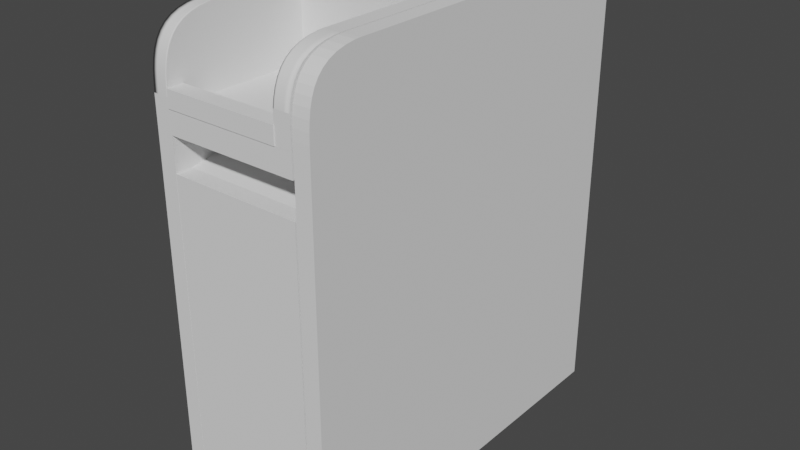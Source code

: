 # Source: speaker-split.blend  (saved by Blender 4.1.24; exported with 4.5.12 LTS)
import bpy
from mathutils import Matrix  # noqa: F401  (used for matrix-valued properties, if any)

bpy.ops.wm.read_factory_settings(use_empty=True)
scene = bpy.context.scene
scene.name = 'Scene'

# ---- world
world_world = bpy.data.worlds.new('World'); scene.world = world_world
world_world.use_nodes = True; world_world.node_tree.nodes.clear()
_N = world_world.node_tree.nodes; _L = world_world.node_tree.links
n0 = _N.new('ShaderNodeOutputWorld'); n0.name = 'World Output'; n0.location = (300, 300)
n1 = _N.new('ShaderNodeBackground'); n1.name = 'Background'; n1.location = (10, 300)
n1.inputs[0].default_value = (0.05088, 0.05088, 0.05088, 1.0)
_L.new(n1.outputs[0], n0.inputs[0])
n0.is_active_output = True
world_world.color = (0.05088, 0.05088, 0.05088)
world_world.use_sun_shadow = False
world_world.sun_shadow_jitter_overblur = 0.0

# ---- meshes
me_plane = bpy.data.meshes.new('Plane')
me_plane.from_pydata([(0.2589, -0.2724, -0.877), (0.2589, 0.2724, -0.877), (0.2589, -0.2724, -0.75), (0.2589, 0.2724, -0.75), (-0.3567, 0.2724, -0.877), (-0.3567, 0.2724, -0.75), (-0.4433, 0.2062, -0.7661), (-0.4409, 0.2209, -0.7661), (-0.4371, 0.2333, -0.7661), (-0.4318, 0.2437, -0.7661), (-0.4251, 0.2522, -0.7661), (-0.4171, 0.259, -0.7661), (-0.4079, 0.2643, -0.7661), (-0.3974, 0.2681, -0.7661), (-0.3858, 0.2708, -0.7661), (-0.4433, 0.2062, -0.8366), (-0.4409, 0.2209, -0.8366), (-0.4371, 0.2333, -0.8366), (-0.4318, 0.2437, -0.8366), (-0.4251, 0.2522, -0.8366), (-0.4171, 0.259, -0.8366), (-0.4079, 0.2643, -0.8366), (-0.3974, 0.2681, -0.8366), (-0.3858, 0.2708, -0.8366), (-0.4433, -0.2048, -0.7661), (-0.4409, -0.2195, -0.7661), (-0.4371, -0.2319, -0.7661), (-0.4318, -0.2423, -0.7661), (-0.4251, -0.2508, -0.7661), (-0.4171, -0.2576, -0.7661), (-0.4079, -0.2629, -0.7661), (-0.3974, -0.2668, -0.7661), (-0.3858, -0.2695, -0.7661), (-0.3731, -0.2712, -0.7661), (-0.3594, -0.272, -0.7661), (-0.4433, -0.2048, -0.8366), (-0.4409, -0.2195, -0.8366), (-0.4371, -0.2319, -0.8366), (-0.4318, -0.2423, -0.8366), (-0.4251, -0.2508, -0.8366), (-0.4171, -0.2576, -0.8366), (-0.4079, -0.2629, -0.8366), (-0.3974, -0.2668, -0.8366), (-0.3858, -0.2695, -0.8366), (-0.3731, -0.2712, -0.8366), (-0.3594, -0.272, -0.8366), (-0.3447, -0.2724, -0.877), (-0.3447, -0.2724, -0.75), (-0.4436, -0.198, -0.877), (-0.4436, -0.198, -0.8366), (-0.4436, 0.1993, -0.877), (-0.4436, -0.198, -0.7661), (-0.4436, -0.198, -0.75), (-0.4436, 0.1993, -0.8366), (-0.4436, 0.1993, -0.7661), (-0.4436, 0.1993, -0.75), (-0.3743, 0.2724, -0.877), (-0.3743, 0.2724, -0.8366), (-0.3743, 0.2724, -0.7661), (-0.3743, 0.2724, -0.75), (-0.3447, -0.2724, -0.7661), (-0.3447, -0.2724, -0.8366), (-0.4318, -0.2423, -0.75), (-0.4171, -0.2576, -0.75), (-0.4079, -0.2629, -0.75), (-0.4251, -0.2508, -0.75), (-0.3858, -0.2695, -0.75), (-0.3974, -0.2668, -0.75), (-0.3731, -0.2712, -0.75), (-0.3594, -0.272, -0.75), (-0.4433, -0.2048, -0.75), (-0.4433, 0.2062, -0.75), (-0.4409, -0.2195, -0.75), (-0.4409, 0.2209, -0.75), (-0.4371, -0.2319, -0.75), (-0.4371, 0.2333, -0.75), (-0.4318, 0.2437, -0.75), (-0.4171, 0.259, -0.75), (-0.4251, 0.2522, -0.75), (-0.3974, 0.2681, -0.75), (-0.3858, 0.2708, -0.75), (-0.4079, 0.2643, -0.75), (-0.4433, -0.2048, -0.877), (-0.4433, 0.2062, -0.877), (-0.4371, -0.2319, -0.877), (-0.4409, 0.2209, -0.877), (-0.4409, -0.2195, -0.877), (-0.4371, 0.2333, -0.877), (-0.4318, 0.2437, -0.877), (-0.4171, 0.259, -0.877), (-0.4251, 0.2522, -0.877), (-0.3974, 0.2681, -0.877), (-0.3858, 0.2708, -0.877), (-0.4079, 0.2643, -0.877), (-0.4318, -0.2423, -0.877), (-0.4171, -0.2576, -0.877), (-0.4079, -0.2629, -0.877), (-0.4251, -0.2508, -0.877), (-0.3858, -0.2695, -0.877), (-0.3974, -0.2668, -0.877), (-0.3731, -0.2712, -0.877), (-0.3594, -0.272, -0.877)], [], [(101, 4, 1, 0, 46), (47, 2, 3, 5, 69), (0, 1, 3, 2), (50, 48, 49, 51, 52, 55, 54, 53), (5, 4, 56, 57, 58, 59), (0, 2, 47, 60, 61, 46), (1, 4, 5, 3), (74, 62, 65, 63, 64, 67, 66, 68, 69, 5, 59, 80, 79, 81, 77, 78, 76, 75, 73, 71, 55, 52, 70, 72), (93, 91, 92, 56, 4, 101, 100, 98, 99, 96, 95, 97, 94, 84, 86, 82, 48, 50, 83, 85, 87, 88, 90, 89), (6, 54, 55, 71), (6, 15, 53, 54), (53, 15, 83, 50), (7, 6, 71, 73), (6, 7, 16, 15), (83, 15, 16, 85), (8, 7, 73, 75), (7, 8, 17, 16), (85, 16, 17, 87), (9, 8, 75, 76), (8, 9, 18, 17), (87, 17, 18, 88), (10, 9, 76, 78), (9, 10, 19, 18), (88, 18, 19, 90), (11, 10, 78, 77), (10, 11, 20, 19), (90, 19, 20, 89), (12, 11, 77, 81), (11, 12, 21, 20), (89, 20, 21, 93), (13, 12, 81, 79), (12, 13, 22, 21), (93, 21, 22, 91), (14, 13, 79, 80), (13, 14, 23, 22), (91, 22, 23, 92), (59, 58, 14, 80), (57, 23, 14, 58), (92, 23, 57, 56), (52, 51, 24, 70), (35, 24, 51, 49), (35, 49, 48, 82), (24, 25, 72, 70), (24, 35, 36, 25), (86, 36, 35, 82), (25, 26, 74, 72), (25, 36, 37, 26), (84, 37, 36, 86), (26, 27, 62, 74), (26, 37, 38, 27), (94, 38, 37, 84), (27, 28, 65, 62), (27, 38, 39, 28), (97, 39, 38, 94), (65, 28, 29, 63), (28, 39, 40, 29), (95, 40, 39, 97), (63, 29, 30, 64), (29, 40, 41, 30), (96, 41, 40, 95), (64, 30, 31, 67), (30, 41, 42, 31), (99, 42, 41, 96), (67, 31, 32, 66), (31, 42, 43, 32), (98, 43, 42, 99), (66, 32, 33, 68), (32, 43, 44, 33), (100, 44, 43, 98), (68, 33, 34, 69), (33, 44, 45, 34), (101, 45, 44, 100), (69, 34, 60, 47), (34, 45, 61, 60), (46, 61, 45, 101)])
me_plane.polygons.foreach_set('use_smooth', [0, 0, 0, 0, 0, 0, 0, 0, 0, 1, 1, 1, 1, 1, 1, 1, 1, 1, 1, 1, 1, 1, 1, 1, 1, 1, 1, 1, 1, 1, 1, 1, 1, 1, 1, 1, 1, 1, 1, 1, 1, 1, 1, 1, 1, 1, 1, 1, 1, 1, 1, 1, 1, 1, 1, 1, 1, 1, 1, 1, 1, 1, 1, 1, 1, 1, 1, 1, 1, 1, 1, 1, 1, 1, 1])
_uv = me_plane.uv_layers.new(name='UVMap')
_uv.uv.foreach_set('vector', [0.522, 0.004159, 0.522, 1.0, 1.0, 1.0, 1.0, 0.0, 0.5314, 0.003864, 0.5314, 0.0, 1.0, 0.0, 1.0, 1.0, 0.522, 1.0, 0.522, 0.004159, 1.0, 0.0, 1.0, 1.0, 1.0, 1.0, 1.0, 0.0, 0.0, 0.8659, 0.0, 0.1402, 0.0, 0.1402, 0.0, 0.1402, 0.0, 0.1402, 0.0, 0.8659, 0.0, 0.8659, 0.0, 0.8659, 0.522, 1.0, 0.522, 1.0, 0.4163, 1.0, 0.4163, 1.0, 0.4163, 1.0, 0.4163, 1.0, 1.0, 0.0, 1.0, 0.0, 0.5314, 0.0, 0.5314, 0.0, 0.5314, 0.0, 0.5314, 0.0, 1.0, 1.0, 0.522, 1.0, 0.522, 1.0, 1.0, 1.0, 0.03912, 0.07778, 0.07087, 0.0587, 0.1109, 0.04309, 0.1589, 0.03062, 0.2145, 0.02098, 0.2774, 0.01385, 0.3473, 0.008892, 0.4236, 0.005791, 0.522, 0.004159, 0.522, 1.0, 0.4163, 1.0, 0.3473, 0.9972, 0.2774, 0.9922, 0.2145, 0.9851, 0.1589, 0.9755, 0.1109, 0.963, 0.07087, 0.9474, 0.03912, 0.9283, 0.01602, 0.9054, 0.001906, 0.8784, 0.0, 0.8659, 0.0, 0.1402, 0.001906, 0.1277, 0.01602, 0.1007, 0.2145, 0.9851, 0.2774, 0.9922, 0.3473, 0.9972, 0.4163, 1.0, 0.522, 1.0, 0.5063, 0.004223, 0.4236, 0.005791, 0.3473, 0.008892, 0.2774, 0.01385, 0.2145, 0.02098, 0.1589, 0.03062, 0.1109, 0.04309, 0.07087, 0.0587, 0.03912, 0.07778, 0.01602, 0.1007, 0.001906, 0.1277, 0.0, 0.1402, 0.0, 0.8659, 0.001906, 0.8784, 0.01602, 0.9054, 0.03912, 0.9283, 0.07087, 0.9474, 0.1109, 0.963, 0.1589, 0.9755, 0.0, -4.508e-08, 0.0, -4.405e-08, 0.0, -4.405e-08, 0.0, -4.508e-08, 0.0, -4.508e-08, 0.0, -4.508e-08, 0.0, -4.405e-08, 0.0, -4.405e-08, 0.0, -4.405e-08, 0.0, -4.508e-08, 0.0, -4.508e-08, 0.0, -4.405e-08, 0.0, -4.746e-08, 0.0, -4.508e-08, 0.0, -4.508e-08, 0.0, -4.746e-08, 0.0, -4.508e-08, 0.0, -4.746e-08, 0.0, -4.746e-08, 0.0, -4.508e-08, 0.0, -4.508e-08, 0.0, -4.508e-08, 0.0, -4.746e-08, 0.0, -4.746e-08, 0.0, -4.966e-08, 0.0, -4.746e-08, 0.0, -4.746e-08, 0.0, -4.966e-08, 0.0, -4.746e-08, 0.0, -4.966e-08, 0.0, -4.966e-08, 0.0, -4.746e-08, 0.0, -4.746e-08, 0.0, -4.746e-08, 0.0, -4.966e-08, 0.0, -4.966e-08, 0.0, -5.166e-08, 0.0, -4.966e-08, 0.0, -4.966e-08, 0.0, -5.166e-08, 0.0, -4.966e-08, 0.0, -5.166e-08, 0.0, -5.166e-08, 0.0, -4.966e-08, 0.0, -4.966e-08, 0.0, -4.966e-08, 0.0, -5.166e-08, 0.0, -5.166e-08, 0.0, -5.346e-08, 0.0, -5.166e-08, 0.0, -5.166e-08, 0.0, -5.346e-08, 0.0, -5.166e-08, 0.0, -5.346e-08, 0.0, -5.346e-08, 0.0, -5.166e-08, 0.0, -5.166e-08, 0.0, -5.166e-08, 0.0, -5.346e-08, 0.0, -5.346e-08, 0.0, -5.504e-08, 0.0, -5.346e-08, 0.0, -5.346e-08, 0.0, -5.504e-08, 0.0, -5.346e-08, 0.0, -5.504e-08, 0.0, -5.504e-08, 0.0, -5.346e-08, 0.0, -5.346e-08, 0.0, -5.346e-08, 0.0, -5.504e-08, 0.0, -5.504e-08, 0.0, -5.64e-08, 0.0, -5.504e-08, 0.0, -5.504e-08, 0.0, -5.64e-08, 0.0, -5.504e-08, 0.0, -5.64e-08, 0.0, -5.64e-08, 0.0, -5.504e-08, 0.0, -5.504e-08, 0.0, -5.504e-08, 0.0, -5.64e-08, 0.0, -5.64e-08, 0.0, -5.753e-08, 0.0, -5.64e-08, 0.0, -5.64e-08, 0.0, -5.753e-08, 0.0, -5.64e-08, 0.0, -5.753e-08, 0.0, -5.753e-08, 0.0, -5.64e-08, 0.0, -5.64e-08, 0.0, -5.64e-08, 0.0, -5.753e-08, 0.0, -5.753e-08, 0.0, -5.843e-08, 0.0, -5.753e-08, 0.0, -5.753e-08, 0.0, -5.843e-08, 0.0, -5.753e-08, 0.0, -5.843e-08, 0.0, -5.843e-08, 0.0, -5.753e-08, 0.0, -5.753e-08, 0.0, -5.753e-08, 0.0, -5.843e-08, 0.0, -5.843e-08, 0.0, -5.901e-08, 0.0, -5.901e-08, 0.0, -5.843e-08, 0.0, -5.843e-08, 0.0, -5.901e-08, 0.0, -5.843e-08, 0.0, -5.843e-08, 0.0, -5.901e-08, 0.0, -5.843e-08, 0.0, -5.843e-08, 0.0, -5.901e-08, 0.0, -5.901e-08, 0.0, -4.405e-08, 0.0, -4.405e-08, 0.0, -4.508e-08, 0.0, -4.508e-08, 0.0, -4.508e-08, 0.0, -4.508e-08, 0.0, -4.405e-08, 0.0, -4.405e-08, 0.0, -4.508e-08, 0.0, -4.405e-08, 0.0, -4.405e-08, 0.0, -4.508e-08, 0.0, -4.508e-08, 0.0, -4.746e-08, 0.0, -4.746e-08, 0.0, -4.508e-08, 0.0, -4.508e-08, 0.0, -4.508e-08, 0.0, -4.746e-08, 0.0, -4.746e-08, 0.0, -4.746e-08, 0.0, -4.746e-08, 0.0, -4.508e-08, 0.0, -4.508e-08, 0.0, -4.746e-08, 0.0, -4.966e-08, 0.0, -4.966e-08, 0.0, -4.746e-08, 0.0, -4.746e-08, 0.0, -4.746e-08, 0.0, -4.966e-08, 0.0, -4.966e-08, 0.0, -4.966e-08, 0.0, -4.966e-08, 0.0, -4.746e-08, 0.0, -4.746e-08, 0.0, -4.966e-08, 0.0, -5.166e-08, 0.0, -5.166e-08, 0.0, -4.966e-08, 0.0, -4.966e-08, 0.0, -4.966e-08, 0.0, -5.166e-08, 0.0, -5.166e-08, 0.0, -5.166e-08, 0.0, -5.166e-08, 0.0, -4.966e-08, 0.0, -4.966e-08, 0.0, -5.166e-08, 0.0, -5.346e-08, 0.0, -5.346e-08, 0.0, -5.166e-08, 0.0, -5.166e-08, 0.0, -5.166e-08, 0.0, -5.346e-08, 0.0, -5.346e-08, 0.0, -5.346e-08, 0.0, -5.346e-08, 0.0, -5.166e-08, 0.0, -5.166e-08, 0.0, -5.346e-08, 0.0, -5.346e-08, 0.0, -5.504e-08, 0.0, -5.504e-08, 0.0, -5.346e-08, 0.0, -5.346e-08, 0.0, -5.504e-08, 0.0, -5.504e-08, 0.0, -5.504e-08, 0.0, -5.504e-08, 0.0, -5.346e-08, 0.0, -5.346e-08, 0.0, -5.504e-08, 0.0, -5.504e-08, 0.0, -5.64e-08, 0.0, -5.64e-08, 0.0, -5.504e-08, 0.0, -5.504e-08, 0.0, -5.64e-08, 0.0, -5.64e-08, 0.0, -5.64e-08, 0.0, -5.64e-08, 0.0, -5.504e-08, 0.0, -5.504e-08, 0.0, -5.64e-08, 0.0, -5.64e-08, 0.0, -5.753e-08, 0.0, -5.753e-08, 0.0, -5.64e-08, 0.0, -5.64e-08, 0.0, -5.753e-08, 0.0, -5.753e-08, 0.0, -5.753e-08, 0.0, -5.753e-08, 0.0, -5.64e-08, 0.0, -5.64e-08, 0.0, -5.753e-08, 0.0, -5.753e-08, 0.0, -5.843e-08, 0.0, -5.843e-08, 0.0, -5.753e-08, 0.0, -5.753e-08, 0.0, -5.843e-08, 0.0, -5.843e-08, 0.0, -5.843e-08, 0.0, -5.843e-08, 0.0, -5.753e-08, 0.0, -5.753e-08, 0.0, -5.843e-08, 0.0, -5.843e-08, 0.0, -5.908e-08, 0.0, -5.908e-08, 0.0, -5.843e-08, 0.0, -5.843e-08, 0.0, -5.908e-08, 0.0, -5.908e-08, 0.0, -5.908e-08, 0.0, -5.908e-08, 0.0, -5.843e-08, 0.0, -5.843e-08, 0.0, -5.908e-08, 0.0, -5.908e-08, 0.0, -5.947e-08, 0.0, -5.947e-08, 0.0, -5.908e-08, 0.0, -5.908e-08, 0.0, -5.947e-08, 0.0, -5.947e-08, 0.0, -5.947e-08, 0.0, -5.947e-08, 0.0, -5.908e-08, 0.0, -5.908e-08, 0.0, -5.947e-08, 0.0, -5.947e-08, 0.0, -5.96e-08, 0.0, -5.96e-08, 0.0, -5.947e-08, 0.0, -5.947e-08, 0.0, -5.96e-08, 0.0, -5.96e-08, 0.0, -5.96e-08, 0.0, -5.96e-08, 0.0, -5.947e-08, 0.0, -5.949e-08])
me_plane.materials.append(None)
me_plane.update()
me_cube_002 = bpy.data.meshes.new('Cube.002')
me_cube_002.from_pydata([(-0.06805, -0.03771, -0.07405), (-0.06805, 0.08929, -0.07405), (0.06814, -0.03771, -0.07405), (0.06814, 0.08929, -0.07405), (-0.06805, -1.244, 0.173), (0.06814, -1.244, 0.173), (0.06814, -1.244, 0.1877), (-0.06805, -1.244, 0.1877), (-0.06805, -0.03771, 0.163), (-0.06805, 0.08929, 0.163), (0.06814, -0.03771, 0.163), (0.06814, 0.08929, 0.163), (0.06814, 0.08929, 0.1484), (0.06814, -0.03771, 0.1484), (-0.06805, 0.08929, 0.1484), (-0.06805, -0.03771, 0.1484), (-0.06805, -0.03771, 0.1924), (-0.06805, 0.08929, 0.1924), (0.06814, -0.03771, 0.1924), (0.06814, 0.08929, 0.1924), (-0.06805, -0.03771, 0.2071), (-0.06805, 0.08929, 0.2071), (0.06814, -0.03771, 0.2071), (0.06814, 0.08929, 0.2071), (-0.06805, -1.244, 0.2171), (0.06814, -1.244, 0.2171), (-0.06805, -1.244, 0.2318), (0.06814, -1.244, 0.2318), (0.06814, -0.3597, 0.1696), (-0.06805, -0.3597, 0.1696), (0.06814, -0.3597, 0.1549), (-0.06805, -0.3597, 0.1549), (0.06814, -0.4187, 0.2149), (-0.06805, -0.4187, 0.2149), (-0.06805, -0.4187, 0.2002), (0.06814, -0.4187, 0.2002), (0.06814, -1.265, 0.2174)], [], [(29, 28, 6, 7), (1, 0, 2, 3), (30, 31, 4, 5), (31, 29, 7, 4), (15, 14, 9, 8), (10, 8, 16, 18), (14, 12, 11, 9), (5, 4, 7, 6), (1, 3, 12, 14), (28, 30, 5, 6), (12, 13, 10, 11), (3, 2, 13, 12), (0, 1, 14, 15), (2, 0, 15, 13), (33, 32, 27, 26), (8, 9, 17, 16), (9, 11, 19, 17), (11, 10, 18, 19), (21, 23, 22, 20), (16, 17, 21, 20), (19, 18, 22, 23), (17, 19, 23, 21), (25, 24, 26, 27), (35, 34, 24, 25), (32, 35, 25, 27), (34, 33, 26, 24), (10, 13, 30, 28), (15, 8, 29, 31), (13, 15, 31, 30), (8, 10, 28, 29), (16, 20, 33, 34), (22, 18, 35, 32), (18, 16, 34, 35), (20, 22, 32, 33), (25, 36, 27)])
_uv = me_cube_002.uv_layers.new(name='UVMap')
_uv.uv.foreach_set('vector', [0.125, 0.75, 0.375, 0.75, 0.375, 0.75, 0.125, 0.75, 0.125, 0.5, 0.125, 0.75, 0.375, 0.75, 0.375, 0.5, 0.375, 0.75, 0.125, 0.75, 0.125, 0.75, 0.375, 0.75, 0.125, 0.75, 0.125, 0.75, 0.125, 0.75, 0.125, 0.75, 0.125, 0.75, 0.125, 0.5, 0.125, 0.5, 0.125, 0.75, 0.375, 0.75, 0.125, 0.75, 0.125, 0.75, 0.375, 0.75, 0.125, 0.5, 0.375, 0.5, 0.375, 0.5, 0.125, 0.5, 0.375, 0.75, 0.125, 0.75, 0.125, 0.75, 0.375, 0.75, 0.125, 0.5, 0.375, 0.5, 0.375, 0.5, 0.125, 0.5, 0.375, 0.75, 0.375, 0.75, 0.375, 0.75, 0.375, 0.75, 0.375, 0.5, 0.375, 0.75, 0.375, 0.75, 0.375, 0.5, 0.375, 0.5, 0.375, 0.75, 0.375, 0.75, 0.375, 0.5, 0.125, 0.75, 0.125, 0.5, 0.125, 0.5, 0.125, 0.75, 0.375, 0.75, 0.125, 0.75, 0.125, 0.75, 0.375, 0.75, 0.125, 0.75, 0.375, 0.75, 0.375, 0.75, 0.125, 0.75, 0.125, 0.75, 0.125, 0.5, 0.125, 0.5, 0.125, 0.75, 0.125, 0.5, 0.375, 0.5, 0.375, 0.5, 0.125, 0.5, 0.375, 0.5, 0.375, 0.75, 0.375, 0.75, 0.375, 0.5, 0.125, 0.5, 0.375, 0.5, 0.375, 0.75, 0.125, 0.75, 0.125, 0.75, 0.125, 0.5, 0.125, 0.5, 0.125, 0.75, 0.375, 0.5, 0.375, 0.75, 0.375, 0.75, 0.375, 0.5, 0.125, 0.5, 0.375, 0.5, 0.375, 0.5, 0.125, 0.5, 0.375, 0.75, 0.125, 0.75, 0.125, 0.75, 0.375, 0.75, 0.375, 0.75, 0.125, 0.75, 0.125, 0.75, 0.375, 0.75, 0.375, 0.75, 0.375, 0.75, 0.375, 0.75, 0.375, 0.75, 0.125, 0.75, 0.125, 0.75, 0.125, 0.75, 0.125, 0.75, 0.375, 0.75, 0.375, 0.75, 0.375, 0.75, 0.375, 0.75, 0.125, 0.75, 0.125, 0.75, 0.125, 0.75, 0.125, 0.75, 0.375, 0.75, 0.125, 0.75, 0.125, 0.75, 0.375, 0.75, 0.125, 0.75, 0.375, 0.75, 0.375, 0.75, 0.125, 0.75, 0.125, 0.75, 0.125, 0.75, 0.125, 0.75, 0.125, 0.75, 0.375, 0.75, 0.375, 0.75, 0.375, 0.75, 0.375, 0.75, 0.375, 0.75, 0.125, 0.75, 0.125, 0.75, 0.375, 0.75, 0.125, 0.75, 0.375, 0.75, 0.375, 0.75, 0.125, 0.75, 0.375, 0.75, 0.0, 0.0, 0.375, 0.75])
me_cube_002.update()
me_cube_003 = bpy.data.meshes.new('Cube.003')
me_cube_003.from_pydata([(-0.06805, 0.0635, 0.2502), (0.06814, 0.0635, 0.2502), (-0.06805, 0.0, 0.2502), (0.06814, 0.0, 0.2502), (-0.06805, 0.0635, 0.2355), (0.06814, 0.0635, 0.2355), (0.06814, 0.0, 0.2355), (-0.06805, 0.0, 0.2355), (-0.06805, 1.143, 0.2502), (0.06814, 1.143, 0.2502), (-0.06805, 1.143, 0.2361), (0.06814, 1.143, 0.2361), (-0.06805, 1.016, 0.2161), (0.06814, 1.016, 0.2161), (0.06814, 1.016, 0.2502), (-0.06805, 1.016, 0.2502), (-0.06805, 1.524, 0.2502), (0.06814, 1.524, 0.2502), (-0.06805, 1.524, 0.2304), (0.06814, 1.524, 0.2304), (-0.06805, 1.397, 0.2502), (-0.06805, 1.397, 0.2304), (0.06814, 1.397, 0.2304), (0.06814, 1.397, 0.2502), (-0.06805, 1.27, 0.2361), (0.06814, 1.27, 0.2502), (-0.06805, 1.27, 0.2502), (0.06814, 1.27, 0.2361), (-0.06805, -0.0635, 0.2502), (0.06814, -0.0635, 0.2502), (-0.06805, -0.0635, 0.2355), (0.06814, -0.0635, 0.2355), (-0.06805, -1.143, 0.2502), (0.06814, -1.143, 0.2502), (-0.06805, -1.143, 0.2361), (0.06814, -1.143, 0.2361), (-0.06805, -1.016, 0.2161), (0.06814, -1.016, 0.2161), (0.06814, -1.016, 0.2502), (-0.06805, -1.016, 0.2502), (-0.06805, -1.524, 0.2502), (0.06814, -1.524, 0.2502), (-0.06805, -1.524, 0.2304), (0.06814, -1.524, 0.2304), (-0.06805, -1.397, 0.2502), (-0.06805, -1.397, 0.2304), (0.06814, -1.397, 0.2304), (0.06814, -1.397, 0.2502), (-0.06805, -1.27, 0.2361), (0.06814, -1.27, 0.2502), (-0.06805, -1.27, 0.2502), (0.06814, -1.27, 0.2361), (0.06814, 1.016, 0.236), (-0.06805, 1.016, 0.236), (0.06814, -1.016, 0.236), (-0.06805, -1.016, 0.236), (0.06814, 1.016, 0.2213), (-0.06805, 1.063, 0.2234), (0.06816, 0.7605, 0.2213), (-0.06805, 0.6663, 0.2232), (0.06814, 1.049, 0.2213), (0.06814, 1.524, 0.2361), (0.06814, 1.397, 0.2361)], [], [(7, 2, 0, 4), (1, 0, 2, 3), (60, 57, 10, 11), (1, 3, 6, 5), (21, 20, 16, 18), (15, 14, 9, 8), (53, 15, 8, 10), (56, 13, 60), (58, 13, 56), (4, 0, 15, 53), (0, 1, 14, 15), (58, 59, 12, 13), (17, 61, 19, 18, 16), (23, 62, 61, 17), (20, 23, 17, 16), (22, 21, 18, 19), (27, 24, 21, 22), (26, 25, 23, 20), (27, 22, 62), (24, 26, 20, 21), (10, 8, 26, 24), (9, 11, 27, 25), (8, 9, 25, 26), (11, 10, 24, 27), (7, 30, 28, 2), (29, 3, 2, 28), (29, 31, 6, 3), (45, 42, 40, 44), (37, 31, 54, 35), (31, 37, 36, 30), (41, 40, 42, 43), (47, 41, 43, 46), (44, 40, 41, 47), (46, 43, 42, 45), (51, 46, 45, 48), (50, 44, 47, 49), (49, 47, 46, 51), (48, 45, 44, 50), (34, 48, 50, 32), (33, 49, 51, 35), (32, 50, 49, 33), (35, 51, 48, 34), (14, 52, 11, 9), (1, 5, 52, 14), (12, 53, 10, 57), (12, 59, 4, 53), (28, 39, 38, 29), (29, 38, 54, 31), (28, 30, 55, 39), (36, 34, 55, 30), (34, 32, 39, 55), (32, 33, 38, 39), (33, 35, 54, 38), (35, 34, 36, 37), (5, 4, 59, 58), (5, 58, 56, 52), (52, 56, 60, 11), (13, 12, 57, 60), (25, 27, 62, 23), (61, 62, 22, 19)])
_uv = me_cube_003.uv_layers.new(name='UVMap')
_uv.uv.foreach_set('vector', [0.6015, 0.125, 0.625, 0.125, 0.625, 0.25, 0.6015, 0.25, 0.625, 0.5, 0.875, 0.5, 0.875, 0.625, 0.625, 0.625, 0.6022, 0.5, 0.6015, 0.25, 0.6015, 0.25, 0.6015, 0.5, 0.625, 0.5, 0.625, 0.625, 0.6015, 0.625, 0.6015, 0.5, 0.6015, 0.25, 0.625, 0.25, 0.625, 0.25, 0.6015, 0.25, 0.875, 0.5, 0.625, 0.5, 0.625, 0.5, 0.875, 0.5, 0.6152, 0.25, 0.625, 0.25, 0.625, 0.25, 0.6015, 0.25, 0.6084, 0.5, 0.6015, 0.5, 0.6022, 0.5, 0.6015, 0.4002, 0.6015, 0.5, 0.6084, 0.5, 0.6015, 0.25, 0.625, 0.25, 0.625, 0.25, 0.6152, 0.25, 0.875, 0.5, 0.625, 0.5, 0.625, 0.5, 0.875, 0.5, 0.6015, 0.4002, 0.6015, 0.25, 0.6015, 0.25, 0.6015, 0.5, 0.625, 0.5, 0.6083, 0.5, 0.6015, 0.5, 0.6015, 0.25, 0.625, 0.25, 0.625, 0.5, 0.6081, 0.5, 0.6083, 0.5, 0.625, 0.5, 0.875, 0.5, 0.625, 0.5, 0.625, 0.5, 0.875, 0.5, 0.6015, 0.5, 0.6015, 0.25, 0.6015, 0.25, 0.6015, 0.5, 0.6015, 0.5, 0.6015, 0.25, 0.6015, 0.25, 0.6015, 0.5, 0.875, 0.5, 0.625, 0.5, 0.625, 0.5, 0.875, 0.5, 0.6015, 0.5, 0.6015, 0.5, 0.6081, 0.5, 0.6015, 0.25, 0.625, 0.25, 0.625, 0.25, 0.6015, 0.25, 0.6015, 0.25, 0.625, 0.25, 0.625, 0.25, 0.6015, 0.25, 0.625, 0.5, 0.6015, 0.5, 0.6015, 0.5, 0.625, 0.5, 0.875, 0.5, 0.625, 0.5, 0.625, 0.5, 0.875, 0.5, 0.6015, 0.5, 0.6015, 0.25, 0.6015, 0.25, 0.6015, 0.5, 0.6015, 0.125, 0.6015, 0.25, 0.625, 0.25, 0.625, 0.125, 0.625, 0.5, 0.625, 0.625, 0.875, 0.625, 0.875, 0.5, 0.625, 0.5, 0.6015, 0.5, 0.6015, 0.625, 0.625, 0.625, 0.6015, 0.25, 0.6015, 0.25, 0.625, 0.25, 0.625, 0.25, 0.6015, 0.5, 0.6015, 0.5, 0.6152, 0.5, 0.0, 0.0, 0.6015, 0.5, 0.6015, 0.5, 0.6015, 0.25, 0.6015, 0.25, 0.625, 0.5, 0.625, 0.25, 0.6015, 0.25, 0.6015, 0.5, 0.625, 0.5, 0.625, 0.5, 0.6015, 0.5, 0.6015, 0.5, 0.875, 0.5, 0.875, 0.5, 0.625, 0.5, 0.625, 0.5, 0.6015, 0.5, 0.6015, 0.5, 0.6015, 0.25, 0.6015, 0.25, 0.6015, 0.5, 0.6015, 0.5, 0.6015, 0.25, 0.6015, 0.25, 0.875, 0.5, 0.875, 0.5, 0.625, 0.5, 0.625, 0.5, 0.625, 0.5, 0.625, 0.5, 0.6015, 0.5, 0.6015, 0.5, 0.6015, 0.25, 0.6015, 0.25, 0.625, 0.25, 0.625, 0.25, 0.6015, 0.25, 0.6015, 0.25, 0.625, 0.25, 0.625, 0.25, 0.625, 0.5, 0.625, 0.5, 0.6015, 0.5, 0.6015, 0.5, 0.875, 0.5, 0.875, 0.5, 0.625, 0.5, 0.625, 0.5, 0.6015, 0.5, 0.6015, 0.5, 0.6015, 0.25, 0.6015, 0.25, 0.625, 0.5, 0.6152, 0.5, 0.6015, 0.5, 0.625, 0.5, 0.625, 0.5, 0.6015, 0.5, 0.6152, 0.5, 0.625, 0.5, 0.6015, 0.25, 0.6152, 0.25, 0.6015, 0.25, 0.6015, 0.25, 0.6015, 0.25, 0.6015, 0.25, 0.6015, 0.25, 0.6152, 0.25, 0.875, 0.5, 0.875, 0.5, 0.625, 0.5, 0.625, 0.5, 0.625, 0.5, 0.625, 0.5, 0.6152, 0.5, 0.6015, 0.5, 0.625, 0.25, 0.6015, 0.25, 0.6152, 0.25, 0.625, 0.25, 0.6015, 0.25, 0.0, 0.0, 0.6152, 0.25, 0.6015, 0.25, 0.0, 0.0, 0.625, 0.25, 0.625, 0.25, 0.6152, 0.25, 0.625, 0.25, 0.625, 0.5, 0.625, 0.5, 0.625, 0.25, 0.625, 0.5, 0.0, 0.0, 0.6152, 0.5, 0.625, 0.5, 0.0, 0.0, 0.0, 0.0, 0.6015, 0.25, 0.6015, 0.5, 0.6015, 0.5, 0.6015, 0.25, 0.6015, 0.25, 0.6015, 0.4002, 0.6015, 0.5, 0.6015, 0.4002, 0.6084, 0.5, 0.6152, 0.5, 0.6152, 0.5, 0.6084, 0.5, 0.6022, 0.5, 0.6015, 0.5, 0.6015, 0.5, 0.6015, 0.25, 0.6015, 0.25, 0.6022, 0.5, 0.625, 0.5, 0.6015, 0.5, 0.6081, 0.5, 0.625, 0.5, 0.6083, 0.5, 0.6081, 0.5, 0.6015, 0.5, 0.6015, 0.5])
me_cube_003.update()
me_cube_006 = bpy.data.meshes.new('Cube.006')
me_cube_006.from_pydata([(-0.06805, -0.03381, -0.09617), (-0.06805, -0.03381, 0.09474), (-0.06805, 0.09319, -0.09617), (-0.06805, 0.09319, 0.09474), (0.06814, -0.03381, -0.09617), (0.06814, -0.03381, 0.09474), (0.06814, 0.09319, -0.09617), (0.06814, 0.09319, 0.09474)], [], [(0, 1, 3, 2), (2, 3, 7, 6), (6, 7, 5, 4), (4, 5, 1, 0), (2, 6, 4, 0), (7, 3, 1, 5)])
_uv = me_cube_006.uv_layers.new(name='UVMap')
_uv.uv.foreach_set('vector', [0.375, 0.0, 0.625, 0.0, 0.625, 0.25, 0.375, 0.25, 0.375, 0.25, 0.625, 0.25, 0.625, 0.5, 0.375, 0.5, 0.375, 0.5, 0.625, 0.5, 0.625, 0.75, 0.375, 0.75, 0.375, 0.75, 0.625, 0.75, 0.625, 1.0, 0.375, 1.0, 0.125, 0.5, 0.375, 0.5, 0.375, 0.75, 0.125, 0.75, 0.625, 0.5, 0.875, 0.5, 0.875, 0.75, 0.625, 0.75])
me_cube_006.update()
me_plane_001 = bpy.data.meshes.new('Plane.001')
me_plane_001.from_pydata([(0.176, 0.05243, 1.354e-07), (0.176, 0.5972, 1.354e-07), (0.176, 0.05243, 0.127), (0.176, 0.5972, 0.127), (-0.5262, 0.12, -1.147e-05), (-0.5265, 0.1269, -1.148e-05), (-0.5262, 0.531, -1.147e-05), (-0.5265, 0.5241, -1.148e-05), (-0.52, 0.09287, -1.137e-05), (-0.52, 0.5581, -1.137e-05), (-0.5147, 0.08247, -1.128e-05), (-0.5238, 0.1053, -1.144e-05), (-0.5238, 0.5457, -1.144e-05), (-0.508, 0.07397, -1.117e-05), (-0.508, 0.577, -1.117e-05), (-0.4908, 0.5891, -1.089e-05), (-0.4687, 0.5957, -1.052e-05), (-0.4803, 0.593, -1.072e-05), (-0.5, 0.5838, -1.104e-05), (-0.4572, 0.5972, -1.034e-05), (-0.5147, 0.5685, -1.128e-05), (-0.5, 0.06718, -1.104e-05), (-0.4803, 0.05804, -1.072e-05), (-0.4687, 0.05534, -1.052e-05), (-0.4908, 0.06193, -1.089e-05), (-0.456, 0.05365, -1.031e-05), (-0.4276, 0.05243, -9.845e-06), (-0.4423, 0.0528, -1.009e-05), (-0.5, 0.06718, 0.127), (-0.4803, 0.05804, 0.127), (-0.4687, 0.05534, 0.127), (-0.4908, 0.06193, 0.127), (-0.456, 0.05365, 0.127), (-0.4276, 0.05243, 0.127), (-0.4423, 0.0528, 0.127), (-0.5262, 0.12, 0.127), (-0.5265, 0.1269, 0.127), (-0.5262, 0.531, 0.127), (-0.5265, 0.5241, 0.127), (-0.52, 0.09287, 0.127), (-0.52, 0.5581, 0.127), (-0.5147, 0.08247, 0.127), (-0.5238, 0.1053, 0.127), (-0.5238, 0.5457, 0.127), (-0.508, 0.07397, 0.127), (-0.508, 0.577, 0.127), (-0.4908, 0.5891, 0.127), (-0.4687, 0.5957, 0.127), (-0.4803, 0.593, 0.127), (-0.5, 0.5838, 0.127), (-0.4572, 0.5972, 0.127), (-0.5147, 0.5685, 0.127), (-0.5265, 0.3255, -1.148e-05), (-0.5265, 0.3255, 0.127), (0.176, 0.3248, 1.354e-07), (0.176, 0.3248, 0.127)], [], [(55, 53, 38, 37, 43, 40, 51, 45, 49, 46, 48, 47, 50, 3), (1, 54, 0, 26, 27, 25, 23, 22, 24, 21, 13, 10, 8, 11, 4, 5, 52, 7, 6, 12, 9, 20, 14, 18, 15, 17, 16, 19), (26, 0, 2, 33), (34, 33, 26, 27), (27, 34, 32, 25), (25, 32, 30, 23), (23, 30, 29, 22), (24, 22, 29, 31), (24, 31, 28, 21), (13, 21, 28, 44), (13, 44, 41, 10), (41, 10, 8, 39), (42, 39, 8, 11), (42, 11, 4, 35), (36, 35, 4, 5), (52, 5, 36, 53), (38, 7, 6, 37), (43, 37, 6, 12), (12, 43, 40, 9), (20, 9, 40, 51), (51, 20, 14, 45), (49, 45, 14, 18), (18, 49, 46, 15), (17, 15, 46, 48), (48, 17, 16, 47), (50, 47, 16, 19), (19, 50, 3, 1), (54, 55, 2, 0), (7, 52, 53, 38), (1, 3, 55, 54), (31, 28, 44, 41, 39, 42, 35, 36, 53, 55, 2, 33, 34, 32, 30, 29)])
_uv = me_plane_001.uv_layers.new(name='UVMap')
_uv.uv.foreach_set('vector', [0.0, 0.0, 0.0, 0.0, 0.0, 0.0, 0.0, 0.0, 0.0, 0.0, 0.0, 0.0, 0.0, 0.0, 0.0, 0.0, 0.0, 0.0, 0.0, 0.0, 0.0, 0.0, 0.0, 0.0, 0.0, 0.0, 0.0, 0.0, 0.0, 0.0, 0.0, 0.0, 0.0, 0.0, 0.0, 0.0, 0.0, 0.0, 0.0, 0.0, 0.0, 0.0, 0.0, 0.0, 0.0, 0.0, 0.0, 0.0, 0.0, 0.0, 0.0, 0.0, 0.0, 0.0, 0.0, 0.0, 0.0, 0.0, 0.0, 0.0, 0.0, 0.0, 0.0, 0.0, 0.0, 0.0, 0.0, 0.0, 0.0, 0.0, 0.0, 0.0, 0.0, 0.0, 0.0, 0.0, 0.0, 0.0, 0.0, 0.0, 0.0, 0.0, 0.0, 0.0, 0.0, 0.0, 0.0, 0.0, 0.0, 0.0, 0.0, 0.0, 0.0, 0.0, 0.0, 0.0, 0.0, 0.0, 0.0, 0.0, 0.0, 0.0, 0.0, 0.0, 0.0, 0.0, 0.0, 0.0, 0.0, 0.0, 0.0, 0.0, 0.0, 0.0, 0.0, 0.0, 0.0, 0.0, 0.0, 0.0, 0.0, 0.0, 0.0, 0.0, 0.0, 0.0, 0.0, 0.0, 0.0, 0.0, 0.0, 0.0, 0.0, 0.0, 0.0, 0.0, 0.0, 0.0, 0.0, 0.0, 0.0, 0.0, 0.0, 0.0, 0.0, 0.0, 0.0, 0.0, 0.0, 0.0, 0.0, 0.0, 0.0, 0.0, 0.0, 0.0, 0.0, 0.0, 0.0, 0.0, 0.0, 0.0, 0.0, 0.0, 0.0, 0.0, 0.0, 0.0, 0.0, 0.0, 0.0, 0.0, 0.0, 0.0, 0.0, 0.0, 0.0, 0.0, 0.0, 0.0, 0.0, 0.0, 0.0, 0.0, 0.0, 0.0, 0.0, 0.0, 0.0, 0.0, 0.0, 0.0, 0.0, 0.0, 0.0, 0.0, 0.0, 0.0, 0.0, 0.0, 0.0, 0.0, 0.0, 0.0, 0.0, 0.0, 0.0, 0.0, 0.0, 0.0, 0.0, 0.0, 0.0, 0.0, 0.0, 0.0, 0.0, 0.0, 0.0, 0.0, 0.0, 0.0, 0.0, 0.0, 0.0, 0.0, 0.0, 0.0, 0.0, 0.0, 0.0, 0.0, 0.0, 0.0, 0.0, 0.0, 0.0, 0.0, 0.0, 0.0, 0.0, 0.0, 0.0, 0.0, 0.0, 0.0, 0.0, 0.0, 0.0, 0.0, 0.0, 0.0, 0.0, 0.0, 0.0, 0.0, 0.0, 0.0, 0.0, 0.0, 0.0, 0.0, 0.0, 0.0, 0.0, 0.0, 0.0, 0.0, 0.0, 0.0, 0.0, 0.0, 0.0, 0.0, 0.0, 0.0, 0.0, 0.0, 0.0, 0.0, 0.0, 0.0, 0.0, 0.0, 0.0, 0.0, 0.0, 0.0, 0.0, 0.0, 0.0, 0.0, 0.0, 0.0, 0.0, 0.0, 0.0, 0.0, 0.0, 0.0, 0.0, 0.0, 0.0, 0.0, 0.0, 0.0, 0.0, 0.0, 0.0, 0.0, 0.0, 0.0, 0.0, 0.0, 0.0, 0.0, 0.0, 0.0, 0.0, 0.0, 0.0, 0.0, 0.0, 0.0, 0.0, 0.0, 0.0, 0.0, 0.0, 0.0, 0.0, 0.0, 0.0, 0.0, 0.0, 0.0, 0.0, 0.0, 0.0, 0.0])
me_plane_001.materials.append(None)
me_plane_001.update()
me_cube_008 = bpy.data.meshes.new('Cube.008')
me_cube_008.from_pydata([(0.03566, -1.8, 0.01602), (0.03566, -1.8, 0.02403), (0.03566, -2.371, 0.02403), (0.03566, -2.371, 0.01602), (0.03566, -2.244, 0.02403), (0.03566, -2.244, 0.01602), (0.03566, -2.371, 0.0), (0.03566, -2.244, 0.0), (0.01863, -1.8, 0.01602), (0.01863, -1.8, 0.02403), (0.01863, -2.371, 0.01602), (0.01863, -2.371, 0.02403), (0.01863, -2.244, 0.02403), (0.01863, -2.371, 0.0), (0.03566, -1.8, 0.09545), (0.01863, -1.8, 0.09545), (0.01863, -2.244, 0.0875), (0.01863, -1.8, 0.0875), (0.03566, -1.8, 0.0875), (0.03566, -2.244, 0.0875), (0.03566, -1.927, 0.01602), (0.03566, -1.927, 0.02403), (0.01863, -1.927, 0.02403), (0.03566, -1.927, 0.09545), (0.01863, -1.927, 0.09545), (0.03566, -1.927, 0.0875), (0.01863, -1.927, 0.0875), (0.01863, -1.927, 0.01602), (0.01863, -2.244, 0.01602), (0.01863, -2.244, 0.0), (0.02958, -2.369, 0.07224), (0.02958, -2.358, 0.0774), (0.02958, -2.338, 0.08177), (0.02958, -2.311, 0.08541), (0.02958, -2.278, 0.08839), (0.02958, -2.237, 0.09077), (0.02958, -2.191, 0.09261), (0.02958, -2.138, 0.09397), (0.02958, -2.079, 0.09492), (0.02013, -2.369, 0.07224), (0.02013, -2.358, 0.0774), (0.02013, -2.338, 0.08177), (0.02013, -2.311, 0.08541), (0.02013, -2.278, 0.08839), (0.02013, -2.237, 0.09077), (0.02013, -2.191, 0.09261), (0.02013, -2.138, 0.09397), (0.02013, -2.079, 0.09492), (0.01863, -2.244, 0.09037), (0.01863, -2.237, 0.09077), (0.01863, -2.191, 0.09261), (0.01863, -2.138, 0.09397), (0.01863, -2.021, 0.09545), (0.01863, -2.079, 0.09492), (0.02013, -2.021, 0.09545), (0.02958, -2.021, 0.09545), (0.03566, -2.021, 0.09545), (0.01863, -2.288, 0.0875), (0.01863, -2.278, 0.08839), (0.03566, -2.244, 0.09037), (0.03566, -2.278, 0.08839), (0.03566, -2.288, 0.0875), (0.03566, -2.358, 0.0774), (0.03566, -2.371, 0.06985), (0.03566, -2.369, 0.07224), (0.03566, -2.311, 0.08541), (0.03566, -2.338, 0.08177), (0.01863, -2.369, 0.07224), (0.01863, -2.371, 0.06985), (0.01863, -2.358, 0.0774), (0.01863, -2.338, 0.08177), (0.01863, -2.311, 0.08541), (0.02013, -2.371, 0.06985), (0.02958, -2.371, 0.06985), (0.03566, -2.191, 0.09261), (0.03566, -2.237, 0.09077), (0.03566, -2.079, 0.09492), (0.03566, -2.138, 0.09397), (0.03566, -1.8, -0.01602), (0.03566, -1.8, -0.02403), (0.03566, -2.371, -0.02403), (0.03566, -2.371, -0.01602), (0.03566, -2.244, -0.02403), (0.03566, -2.244, -0.01602), (0.01863, -1.8, -0.01602), (0.01863, -1.8, -0.02403), (0.01863, -2.371, -0.01602), (0.01863, -2.371, -0.02403), (0.01863, -2.244, -0.02403), (0.03566, -1.8, -0.09545), (0.01863, -1.8, -0.09545), (0.01863, -2.244, -0.0875), (0.01863, -1.8, -0.0875), (0.03566, -1.8, -0.0875), (0.03566, -2.244, -0.0875), (0.03566, -1.927, -0.01602), (0.03566, -1.927, -0.02403), (0.01863, -1.927, -0.02403), (0.03566, -1.927, -0.09545), (0.01863, -1.927, -0.09545), (0.03566, -1.927, -0.0875), (0.01863, -1.927, -0.0875), (0.01863, -1.927, -0.01602), (0.01863, -2.244, -0.01602), (0.02958, -2.369, -0.07224), (0.02958, -2.358, -0.0774), (0.02958, -2.338, -0.08177), (0.02958, -2.311, -0.08541), (0.02958, -2.278, -0.08839), (0.02958, -2.237, -0.09077), (0.02958, -2.191, -0.09261), (0.02958, -2.138, -0.09397), (0.02958, -2.079, -0.09492), (0.02013, -2.369, -0.07224), (0.02013, -2.358, -0.0774), (0.02013, -2.338, -0.08177), (0.02013, -2.311, -0.08541), (0.02013, -2.278, -0.08839), (0.02013, -2.237, -0.09077), (0.02013, -2.191, -0.09261), (0.02013, -2.138, -0.09397), (0.02013, -2.079, -0.09492), (0.01863, -2.244, -0.09037), (0.01863, -2.237, -0.09077), (0.01863, -2.191, -0.09261), (0.01863, -2.138, -0.09397), (0.01863, -2.021, -0.09545), (0.01863, -2.079, -0.09492), (0.02013, -2.021, -0.09545), (0.02958, -2.021, -0.09545), (0.03566, -2.021, -0.09545), (0.01863, -2.288, -0.0875), (0.01863, -2.278, -0.08839), (0.03566, -2.244, -0.09037), (0.03566, -2.278, -0.08839), (0.03566, -2.288, -0.0875), (0.03566, -2.358, -0.0774), (0.03566, -2.371, -0.06985), (0.03566, -2.369, -0.07224), (0.03566, -2.311, -0.08541), (0.03566, -2.338, -0.08177), (0.01863, -2.369, -0.07224), (0.01863, -2.371, -0.06985), (0.01863, -2.358, -0.0774), (0.01863, -2.338, -0.08177), (0.01863, -2.311, -0.08541), (0.02013, -2.371, -0.06985), (0.02958, -2.371, -0.06985), (0.03566, -2.191, -0.09261), (0.03566, -2.237, -0.09077), (0.03566, -2.079, -0.09492), (0.03566, -2.138, -0.09397)], [], [(5, 4, 2, 3), (20, 21, 4, 5), (5, 3, 6, 7), (3, 10, 13, 6), (52, 24, 26, 16, 48, 49, 50, 51, 53), (3, 2, 11, 10), (1, 0, 8, 9), (56, 23, 24, 52, 54, 55), (18, 17, 15, 14), (16, 57, 58, 48), (60, 61, 19, 59), (25, 18, 14, 23), (21, 1, 18, 25), (63, 2, 4, 19, 61, 65, 66, 62, 64), (57, 16, 12, 11, 68, 67, 69, 70, 71), (1, 9, 17, 18), (22, 12, 16, 26), (68, 11, 2, 63, 73, 72), (9, 22, 26, 17), (4, 21, 25, 19), (59, 19, 25, 23, 56, 76, 77, 74, 75), (14, 15, 24, 23), (0, 1, 21, 20), (27, 8, 0, 20), (28, 27, 20, 5), (29, 28, 5, 7), (63, 64, 30, 73), (73, 30, 39, 72), (72, 39, 67, 68), (31, 30, 64, 62), (30, 31, 40, 39), (67, 39, 40, 69), (32, 31, 62, 66), (31, 32, 41, 40), (69, 40, 41, 70), (33, 32, 66, 65), (32, 33, 42, 41), (70, 41, 42, 71), (34, 33, 65, 61, 60), (33, 34, 43, 42), (71, 42, 43, 58, 57), (35, 34, 60, 59, 75), (34, 35, 44, 43), (58, 43, 44, 49, 48), (36, 35, 75, 74), (35, 36, 45, 44), (49, 44, 45, 50), (37, 36, 74, 77), (36, 37, 46, 45), (50, 45, 46, 51), (38, 37, 77, 76), (37, 38, 47, 46), (51, 46, 47, 53), (56, 55, 38, 76), (54, 47, 38, 55), (53, 47, 54, 52), (26, 24, 15, 17), (8, 27, 22, 9), (12, 22, 27, 28), (10, 11, 12, 28), (29, 13, 10, 28), (83, 81, 80, 82), (95, 83, 82, 96), (83, 7, 6, 81), (81, 6, 13, 86), (126, 127, 125, 124, 123, 122, 91, 101, 99), (81, 86, 87, 80), (79, 85, 84, 78), (130, 129, 128, 126, 99, 98), (93, 89, 90, 92), (91, 122, 132, 131), (134, 133, 94, 135), (100, 98, 89, 93), (96, 100, 93, 79), (137, 138, 136, 140, 139, 135, 94, 82, 80), (131, 145, 144, 143, 141, 142, 87, 88, 91), (79, 93, 92, 85), (97, 101, 91, 88), (142, 146, 147, 137, 80, 87), (85, 92, 101, 97), (82, 94, 100, 96), (133, 149, 148, 151, 150, 130, 98, 100, 94), (89, 98, 99, 90), (78, 95, 96, 79), (102, 95, 78, 84), (103, 83, 95, 102), (29, 7, 83, 103), (137, 147, 104, 138), (147, 146, 113, 104), (146, 142, 141, 113), (105, 136, 138, 104), (104, 113, 114, 105), (141, 143, 114, 113), (106, 140, 136, 105), (105, 114, 115, 106), (143, 144, 115, 114), (107, 139, 140, 106), (106, 115, 116, 107), (144, 145, 116, 115), (108, 134, 135, 139, 107), (107, 116, 117, 108), (145, 131, 132, 117, 116), (109, 149, 133, 134, 108), (108, 117, 118, 109), (132, 122, 123, 118, 117), (110, 148, 149, 109), (109, 118, 119, 110), (123, 124, 119, 118), (111, 151, 148, 110), (110, 119, 120, 111), (124, 125, 120, 119), (112, 150, 151, 111), (111, 120, 121, 112), (125, 127, 121, 120), (130, 150, 112, 129), (128, 129, 112, 121), (127, 126, 128, 121), (101, 92, 90, 99), (84, 85, 97, 102), (88, 103, 102, 97), (86, 103, 88, 87), (29, 103, 86, 13)])
me_cube_008.polygons.foreach_set('use_smooth', [0, 0, 0, 0, 0, 0, 0, 0, 0, 0, 0, 0, 0, 0, 0, 0, 0, 0, 0, 0, 0, 0, 0, 0, 0, 0, 1, 1, 1, 1, 1, 1, 1, 1, 1, 1, 1, 1, 1, 1, 1, 1, 1, 1, 1, 1, 1, 1, 1, 1, 1, 1, 1, 1, 1, 1, 0, 0, 0, 0, 0, 0, 0, 0, 0, 0, 0, 0, 0, 0, 0, 0, 0, 0, 0, 0, 0, 0, 0, 0, 0, 0, 0, 0, 0, 0, 0, 1, 1, 1, 1, 1, 1, 1, 1, 1, 1, 1, 1, 1, 1, 1, 1, 1, 1, 1, 1, 1, 1, 1, 1, 1, 1, 1, 1, 1, 1, 0, 0, 0, 0, 0])
_uv = me_cube_008.uv_layers.new(name='UVMap')
_uv.uv.foreach_set('vector', [0.5004, 0.75, 0.5472, 0.75, 0.5472, 0.75, 0.5004, 0.75, 0.5004, 0.75, 0.5472, 0.75, 0.5472, 0.75, 0.5004, 0.75, 0.5004, 0.75, 0.5004, 0.75, 0.5004, 0.75, 0.5004, 0.75, 0.5004, 0.75, 0.5004, 0.7811, 0.5004, 0.7811, 0.5004, 0.75, 0.5472, 0.7811, 0.5472, 0.7811, 0.5472, 0.7811, 0.5472, 0.7811, 0.5472, 0.7811, 0.5472, 0.7811, 0.5472, 0.7811, 0.5472, 0.7811, 0.5472, 0.7811, 0.5004, 0.75, 0.5472, 0.75, 0.5472, 0.7811, 0.5004, 0.7811, 0.5472, 0.75, 0.5004, 0.75, 0.5004, 0.6568, 0.5472, 0.7811, 0.5472, 0.75, 0.5472, 0.75, 0.5472, 0.7811, 0.5472, 0.7811, 0.5472, 0.7783, 0.5472, 0.7611, 0.5472, 0.75, 0.5472, 0.7811, 0.5472, 0.7811, 0.5472, 0.75, 0.5472, 0.7811, 0.5472, 0.7811, 0.5472, 0.7811, 0.5472, 0.7811, 0.5472, 0.75, 0.5472, 0.75, 0.5472, 0.75, 0.5472, 0.75, 0.5472, 0.75, 0.5472, 0.75, 0.5472, 0.75, 0.5472, 0.75, 0.5472, 0.75, 0.5472, 0.75, 0.5472, 0.75, 0.5472, 0.75, 0.5472, 0.75, 0.5472, 0.75, 0.5472, 0.75, 0.5472, 0.75, 0.5472, 0.75, 0.5472, 0.75, 0.5472, 0.75, 0.5472, 0.75, 0.5472, 0.75, 0.5472, 0.7811, 0.5472, 0.7811, 0.5472, 0.7811, 0.5472, 0.7811, 0.5472, 0.7811, 0.5472, 0.7811, 0.5472, 0.7811, 0.5472, 0.7811, 0.5472, 0.7811, 0.5472, 0.75, 0.5472, 0.7811, 0.5472, 0.7811, 0.5472, 0.75, 0.5472, 0.7811, 0.5472, 0.7811, 0.5472, 0.7811, 0.5472, 0.7811, 0.5472, 0.7811, 0.5472, 0.7811, 0.5472, 0.75, 0.5472, 0.75, 0.5472, 0.7611, 0.5472, 0.7783, 0.5472, 0.7811, 0.5472, 0.7811, 0.5472, 0.7811, 0.5472, 0.7811, 0.5472, 0.75, 0.5472, 0.75, 0.5472, 0.75, 0.5472, 0.75, 0.5472, 0.75, 0.5472, 0.75, 0.5472, 0.75, 0.5472, 0.75, 0.5472, 0.75, 0.5472, 0.75, 0.5472, 0.75, 0.5472, 0.75, 0.5472, 0.75, 0.5472, 0.75, 0.5472, 0.7811, 0.5472, 0.7811, 0.5472, 0.75, 0.5004, 0.75, 0.5472, 0.75, 0.5472, 0.75, 0.5004, 0.75, 0.0, 0.0, 0.0, 0.0, 0.0, 0.0, 0.0, 0.0, 0.0, 0.0, 0.0, 0.0, 0.0, 0.0, 0.0, 0.0, 0.0, 0.0, 0.0, 0.0, 0.0, 0.0, 0.0, 0.0, 0.0, -4.405e-08, 0.0, -4.508e-08, 0.0, -4.508e-08, 0.0, -4.405e-08, 0.0, -4.405e-08, 0.0, -4.508e-08, 0.0, -4.508e-08, 0.0, -4.405e-08, 0.0, -4.405e-08, 0.0, -4.508e-08, 0.0, -4.508e-08, 0.0, -4.405e-08, 0.0, -4.746e-08, 0.0, -4.508e-08, 0.0, -4.508e-08, 0.0, -4.746e-08, 0.0, -4.508e-08, 0.0, -4.746e-08, 0.0, -4.746e-08, 0.0, -4.508e-08, 0.0, -4.508e-08, 0.0, -4.508e-08, 0.0, -4.746e-08, 0.0, -4.746e-08, 0.0, -4.966e-08, 0.0, -4.746e-08, 0.0, -4.746e-08, 0.0, -4.966e-08, 0.0, -4.746e-08, 0.0, -4.966e-08, 0.0, -4.966e-08, 0.0, -4.746e-08, 0.0, -4.746e-08, 0.0, -4.746e-08, 0.0, -4.966e-08, 0.0, -4.966e-08, 0.0, -5.166e-08, 0.0, -4.966e-08, 0.0, -4.966e-08, 0.0, -5.166e-08, 0.0, -4.966e-08, 0.0, -5.166e-08, 0.0, -5.166e-08, 0.0, -4.966e-08, 0.0, -4.966e-08, 0.0, -4.966e-08, 0.0, -5.166e-08, 0.0, -5.166e-08, 0.0, -5.346e-08, 0.0, -5.166e-08, 0.0, -5.166e-08, 0.0, -5.292e-08, 0.0, -5.346e-08, 0.0, -5.166e-08, 0.0, -5.346e-08, 0.0, -5.346e-08, 0.0, -5.166e-08, 0.0, -5.166e-08, 0.0, -5.166e-08, 0.0, -5.346e-08, 0.0, -5.346e-08, 0.0, -5.292e-08, 0.0, -5.504e-08, 0.0, -5.346e-08, 0.0, -5.346e-08, 0.0, -5.478e-08, 0.0, -5.504e-08, 0.0, -5.346e-08, 0.0, -5.504e-08, 0.0, -5.504e-08, 0.0, -5.346e-08, 0.0, -5.346e-08, 0.0, -5.346e-08, 0.0, -5.504e-08, 0.0, -5.504e-08, 0.0, -5.478e-08, 0.0, -5.64e-08, 0.0, -5.504e-08, 0.0, -5.504e-08, 0.0, -5.64e-08, 0.0, -5.504e-08, 0.0, -5.64e-08, 0.0, -5.64e-08, 0.0, -5.504e-08, 0.0, -5.504e-08, 0.0, -5.504e-08, 0.0, -5.64e-08, 0.0, -5.64e-08, 0.0, -5.753e-08, 0.0, -5.64e-08, 0.0, -5.64e-08, 0.0, -5.753e-08, 0.0, -5.64e-08, 0.0, -5.753e-08, 0.0, -5.753e-08, 0.0, -5.64e-08, 0.0, -5.64e-08, 0.0, -5.64e-08, 0.0, -5.753e-08, 0.0, -5.753e-08, 0.0, -5.843e-08, 0.0, -5.753e-08, 0.0, -5.753e-08, 0.0, -5.843e-08, 0.0, -5.753e-08, 0.0, -5.843e-08, 0.0, -5.843e-08, 0.0, -5.753e-08, 0.0, -5.753e-08, 0.0, -5.753e-08, 0.0, -5.843e-08, 0.0, -5.843e-08, 0.0, -5.901e-08, 0.0, -5.901e-08, 0.0, -5.843e-08, 0.0, -5.843e-08, 0.0, -5.901e-08, 0.0, -5.843e-08, 0.0, -5.843e-08, 0.0, -5.901e-08, 0.0, -5.843e-08, 0.0, -5.843e-08, 0.0, -5.901e-08, 0.0, -5.901e-08, 0.5472, 0.7811, 0.5472, 0.7811, 0.5472, 0.7811, 0.5472, 0.7811, 0.0, 0.0, 0.0, 0.0, 0.5472, 0.7811, 0.5472, 0.7811, 0.5472, 0.7811, 0.5472, 0.7811, 0.0, 0.0, 0.0, 0.0, 0.5004, 0.7811, 0.5472, 0.7811, 0.5472, 0.7811, 0.0, 0.0, 0.0, 0.0, 0.5004, 0.7811, 0.5004, 0.7811, 0.0, 0.0, 0.5004, 0.75, 0.5004, 0.75, 0.5472, 0.75, 0.5472, 0.75, 0.5004, 0.75, 0.5004, 0.75, 0.5472, 0.75, 0.5472, 0.75, 0.5004, 0.75, 0.5004, 0.75, 0.5004, 0.75, 0.5004, 0.75, 0.5004, 0.75, 0.5004, 0.75, 0.5004, 0.7811, 0.5004, 0.7811, 0.5472, 0.7811, 0.5472, 0.7811, 0.5472, 0.7811, 0.5472, 0.7811, 0.5472, 0.7811, 0.5472, 0.7811, 0.5472, 0.7811, 0.5472, 0.7811, 0.5472, 0.7811, 0.5004, 0.75, 0.5004, 0.7811, 0.5472, 0.7811, 0.5472, 0.75, 0.5472, 0.75, 0.5472, 0.7811, 0.5004, 0.6568, 0.5004, 0.75, 0.5472, 0.75, 0.5472, 0.7611, 0.5472, 0.7783, 0.5472, 0.7811, 0.5472, 0.7811, 0.5472, 0.75, 0.5472, 0.75, 0.5472, 0.75, 0.5472, 0.7811, 0.5472, 0.7811, 0.5472, 0.7811, 0.5472, 0.7811, 0.5472, 0.7811, 0.5472, 0.7811, 0.5472, 0.75, 0.5472, 0.75, 0.5472, 0.75, 0.5472, 0.75, 0.5472, 0.75, 0.5472, 0.75, 0.5472, 0.75, 0.5472, 0.75, 0.5472, 0.75, 0.5472, 0.75, 0.5472, 0.75, 0.5472, 0.75, 0.5472, 0.75, 0.5472, 0.75, 0.5472, 0.75, 0.5472, 0.75, 0.5472, 0.75, 0.5472, 0.75, 0.5472, 0.75, 0.5472, 0.75, 0.5472, 0.75, 0.5472, 0.7811, 0.5472, 0.7811, 0.5472, 0.7811, 0.5472, 0.7811, 0.5472, 0.7811, 0.5472, 0.7811, 0.5472, 0.7811, 0.5472, 0.7811, 0.5472, 0.7811, 0.5472, 0.75, 0.5472, 0.75, 0.5472, 0.7811, 0.5472, 0.7811, 0.5472, 0.7811, 0.5472, 0.7811, 0.5472, 0.7811, 0.5472, 0.7811, 0.5472, 0.7811, 0.5472, 0.7783, 0.5472, 0.7611, 0.5472, 0.75, 0.5472, 0.75, 0.5472, 0.7811, 0.5472, 0.7811, 0.5472, 0.7811, 0.5472, 0.7811, 0.5472, 0.7811, 0.5472, 0.75, 0.5472, 0.75, 0.5472, 0.75, 0.5472, 0.75, 0.5472, 0.75, 0.5472, 0.75, 0.5472, 0.75, 0.5472, 0.75, 0.5472, 0.75, 0.5472, 0.75, 0.5472, 0.75, 0.5472, 0.75, 0.5472, 0.75, 0.5472, 0.75, 0.5472, 0.75, 0.5472, 0.7811, 0.5472, 0.7811, 0.5004, 0.75, 0.5004, 0.75, 0.5472, 0.75, 0.5472, 0.75, 0.0, 0.0, 0.0, 0.0, 0.0, 0.0, 0.0, 0.0, 0.0, 0.0, 0.0, 0.0, 0.0, 0.0, 0.0, 0.0, 0.0, 0.0, 0.0, 0.0, 0.0, 0.0, 0.0, 0.0, 0.0, -4.405e-08, 0.0, -4.405e-08, 0.0, -4.508e-08, 0.0, -4.508e-08, 0.0, -4.405e-08, 0.0, -4.405e-08, 0.0, -4.508e-08, 0.0, -4.508e-08, 0.0, -4.405e-08, 0.0, -4.405e-08, 0.0, -4.508e-08, 0.0, -4.508e-08, 0.0, -4.746e-08, 0.0, -4.746e-08, 0.0, -4.508e-08, 0.0, -4.508e-08, 0.0, -4.508e-08, 0.0, -4.508e-08, 0.0, -4.746e-08, 0.0, -4.746e-08, 0.0, -4.508e-08, 0.0, -4.746e-08, 0.0, -4.746e-08, 0.0, -4.508e-08, 0.0, -4.966e-08, 0.0, -4.966e-08, 0.0, -4.746e-08, 0.0, -4.746e-08, 0.0, -4.746e-08, 0.0, -4.746e-08, 0.0, -4.966e-08, 0.0, -4.966e-08, 0.0, -4.746e-08, 0.0, -4.966e-08, 0.0, -4.966e-08, 0.0, -4.746e-08, 0.0, -5.166e-08, 0.0, -5.166e-08, 0.0, -4.966e-08, 0.0, -4.966e-08, 0.0, -4.966e-08, 0.0, -4.966e-08, 0.0, -5.166e-08, 0.0, -5.166e-08, 0.0, -4.966e-08, 0.0, -5.166e-08, 0.0, -5.166e-08, 0.0, -4.966e-08, 0.0, -5.346e-08, 0.0, -5.346e-08, 0.0, -5.292e-08, 0.0, -5.166e-08, 0.0, -5.166e-08, 0.0, -5.166e-08, 0.0, -5.166e-08, 0.0, -5.346e-08, 0.0, -5.346e-08, 0.0, -5.166e-08, 0.0, -5.292e-08, 0.0, -5.346e-08, 0.0, -5.346e-08, 0.0, -5.166e-08, 0.0, -5.504e-08, 0.0, -5.504e-08, 0.0, -5.478e-08, 0.0, -5.346e-08, 0.0, -5.346e-08, 0.0, -5.346e-08, 0.0, -5.346e-08, 0.0, -5.504e-08, 0.0, -5.504e-08, 0.0, -5.346e-08, 0.0, -5.478e-08, 0.0, -5.504e-08, 0.0, -5.504e-08, 0.0, -5.346e-08, 0.0, -5.64e-08, 0.0, -5.64e-08, 0.0, -5.504e-08, 0.0, -5.504e-08, 0.0, -5.504e-08, 0.0, -5.504e-08, 0.0, -5.64e-08, 0.0, -5.64e-08, 0.0, -5.504e-08, 0.0, -5.64e-08, 0.0, -5.64e-08, 0.0, -5.504e-08, 0.0, -5.753e-08, 0.0, -5.753e-08, 0.0, -5.64e-08, 0.0, -5.64e-08, 0.0, -5.64e-08, 0.0, -5.64e-08, 0.0, -5.753e-08, 0.0, -5.753e-08, 0.0, -5.64e-08, 0.0, -5.753e-08, 0.0, -5.753e-08, 0.0, -5.64e-08, 0.0, -5.843e-08, 0.0, -5.843e-08, 0.0, -5.753e-08, 0.0, -5.753e-08, 0.0, -5.753e-08, 0.0, -5.753e-08, 0.0, -5.843e-08, 0.0, -5.843e-08, 0.0, -5.753e-08, 0.0, -5.843e-08, 0.0, -5.843e-08, 0.0, -5.753e-08, 0.0, -5.901e-08, 0.0, -5.843e-08, 0.0, -5.843e-08, 0.0, -5.901e-08, 0.0, -5.901e-08, 0.0, -5.901e-08, 0.0, -5.843e-08, 0.0, -5.843e-08, 0.0, -5.843e-08, 0.0, -5.901e-08, 0.0, -5.901e-08, 0.0, -5.843e-08, 0.5472, 0.7811, 0.5472, 0.7811, 0.5472, 0.7811, 0.5472, 0.7811, 0.0, 0.0, 0.5472, 0.7811, 0.5472, 0.7811, 0.0, 0.0, 0.5472, 0.7811, 0.0, 0.0, 0.0, 0.0, 0.5472, 0.7811, 0.5004, 0.7811, 0.0, 0.0, 0.5472, 0.7811, 0.5472, 0.7811, 0.0, 0.0, 0.0, 0.0, 0.5004, 0.7811, 0.5004, 0.7811])
me_cube_008.materials.append(None)
me_cube_008.update()
me_circle = bpy.data.meshes.new('Circle')
me_circle.from_pydata([(0.0, 0.4604, 0.0), (-0.08981, 0.4515, 0.0), (-0.1762, 0.4253, 0.0), (-0.2558, 0.3828, 0.0), (-0.3255, 0.3255, 0.0), (-0.3828, 0.2558, 0.0), (-0.4253, 0.1762, 0.0), (-0.4515, 0.08981, 0.0), (-0.4604, -2.012e-08, 0.0), (-0.4515, -0.08981, 0.0), (-0.4253, -0.1762, 0.0), (-0.3828, -0.2558, 0.0), (-0.3255, -0.3255, 0.0), (-0.2558, -0.3828, 0.0), (-0.1762, -0.4253, 0.0), (-0.08981, -0.4515, 0.0), (4.025e-08, -0.4604, 0.0), (0.08981, -0.4515, 0.0), (0.1762, -0.4253, 0.0), (0.2558, -0.3828, 0.0), (0.3255, -0.3255, 0.0), (0.3828, -0.2558, 0.0), (0.4253, -0.1762, 0.0), (0.4515, -0.08981, 0.0), (0.4604, 5.49e-09, 0.0), (0.4515, 0.08981, 0.0), (0.4253, 0.1762, 0.0), (0.3828, 0.2558, 0.0), (0.3255, 0.3255, 0.0), (0.2558, 0.3828, 0.0), (0.1762, 0.4253, 0.0), (0.08981, 0.4515, 0.0), (-0.05948, 0.299, -0.01299), (4.2e-10, 0.3049, -0.01299), (-0.1167, 0.2817, -0.01299), (-0.1694, 0.2535, -0.01299), (-0.2156, 0.2156, -0.01299), (-0.2535, 0.1694, -0.01299), (-0.2817, 0.1167, -0.01299), (-0.299, 0.05948, -0.01299), (-0.3049, -1.596e-08, -0.01299), (-0.299, -0.05948, -0.01299), (-0.2817, -0.1167, -0.01299), (-0.2535, -0.1694, -0.01299), (-0.2156, -0.2156, -0.01299), (-0.1694, -0.2535, -0.01299), (-0.1167, -0.2817, -0.01299), (-0.05948, -0.299, -0.01299), (5.371e-08, -0.3049, -0.01299), (0.05948, -0.299, -0.01299), (0.1167, -0.2817, -0.01299), (0.1694, -0.2535, -0.01299), (0.2156, -0.2156, -0.01299), (0.2535, -0.1694, -0.01299), (0.2817, -0.1167, -0.01299), (0.299, -0.05948, -0.01299), (0.3049, 2.857e-08, -0.01299), (0.299, 0.05948, -0.01299), (0.2817, 0.1167, -0.01299), (0.2535, 0.1694, -0.01299), (0.2156, 0.2156, -0.01299), (0.1694, 0.2535, -0.01299), (0.1167, 0.2817, -0.01299), (0.05948, 0.299, -0.01299), (-0.08507, 0.4277, 0.03139), (3.367e-09, 0.4361, 0.03139), (-0.1669, 0.4029, 0.03139), (-0.2423, 0.3626, 0.03139), (-0.3083, 0.3083, 0.03139), (-0.3626, 0.2423, 0.03139), (-0.4029, 0.1669, 0.03139), (-0.4277, 0.08507, 0.03139), (-0.4361, -1.94e-08, 0.03139), (-0.4277, -0.08507, 0.03139), (-0.4029, -0.1669, 0.03139), (-0.3626, -0.2423, 0.03139), (-0.3083, -0.3083, 0.03139), (-0.2423, -0.3626, 0.03139), (-0.1669, -0.4029, 0.03139), (-0.08507, -0.4277, 0.03139), (3.897e-08, -0.4361, 0.03139), (0.08507, -0.4277, 0.03139), (0.1669, -0.4029, 0.03139), (0.2423, -0.3626, 0.03139), (0.3083, -0.3083, 0.03139), (0.3626, -0.2423, 0.03139), (0.4029, -0.1669, 0.03139), (0.4277, -0.08507, 0.03139), (0.4361, 5.49e-09, 0.03139), (0.4277, 0.08507, 0.03139), (0.4029, 0.1669, 0.03139), (0.3626, 0.2423, 0.03139), (0.3083, 0.3083, 0.03139), (0.2423, 0.3626, 0.03139), (0.1669, 0.4029, 0.03139), (0.08507, 0.4277, 0.03139)], [], [(32, 34, 35, 36, 37, 38, 39, 40, 41, 42, 43, 44, 45, 46, 47, 48, 49, 50, 51, 52, 53, 54, 55, 56, 57, 58, 59, 60, 61, 62, 63, 33), (64, 65, 0, 1), (66, 64, 1, 2), (67, 66, 2, 3), (68, 67, 3, 4), (69, 68, 4, 5), (70, 69, 5, 6), (71, 70, 6, 7), (72, 71, 7, 8), (73, 72, 8, 9), (74, 73, 9, 10), (75, 74, 10, 11), (76, 75, 11, 12), (77, 76, 12, 13), (78, 77, 13, 14), (79, 78, 14, 15), (80, 79, 15, 16), (81, 80, 16, 17), (82, 81, 17, 18), (83, 82, 18, 19), (84, 83, 19, 20), (85, 84, 20, 21), (86, 85, 21, 22), (87, 86, 22, 23), (88, 87, 23, 24), (89, 88, 24, 25), (90, 89, 25, 26), (91, 90, 26, 27), (92, 91, 27, 28), (93, 92, 28, 29), (94, 93, 29, 30), (95, 94, 30, 31), (65, 95, 31, 0), (32, 33, 65, 64), (34, 32, 64, 66), (35, 34, 66, 67), (36, 35, 67, 68), (37, 36, 68, 69), (38, 37, 69, 70), (39, 38, 70, 71), (40, 39, 71, 72), (41, 40, 72, 73), (42, 41, 73, 74), (43, 42, 74, 75), (44, 43, 75, 76), (45, 44, 76, 77), (46, 45, 77, 78), (47, 46, 78, 79), (48, 47, 79, 80), (49, 48, 80, 81), (50, 49, 81, 82), (51, 50, 82, 83), (52, 51, 83, 84), (53, 52, 84, 85), (54, 53, 85, 86), (55, 54, 86, 87), (56, 55, 87, 88), (57, 56, 88, 89), (58, 57, 89, 90), (59, 58, 90, 91), (60, 59, 91, 92), (61, 60, 92, 93), (62, 61, 93, 94), (63, 62, 94, 95), (33, 63, 95, 65)])
_uv = me_circle.uv_layers.new(name='UVMap')
_uv.uv.foreach_set('vector', [0.0, 0.0, 0.0, 0.0, 0.0, 0.0, 0.0, 0.0, 0.0, 0.0, 0.0, 0.0, 0.0, 0.0, 0.0, 0.0, 0.0, 0.0, 0.0, 0.0, 0.0, 0.0, 0.0, 0.0, 0.0, 0.0, 0.0, 0.0, 0.0, 0.0, 0.0, 0.0, 0.0, 0.0, 0.0, 0.0, 0.0, 0.0, 0.0, 0.0, 0.0, 0.0, 0.0, 0.0, 0.0, 0.0, 0.0, 0.0, 0.0, 0.0, 0.0, 0.0, 0.0, 0.0, 0.0, 0.0, 0.0, 0.0, 0.0, 0.0, 0.0, 0.0, 0.0, 0.0, 0.0, 0.0, 0.0, 0.0, 0.0, 0.0, 0.0, 0.0, 0.0, 0.0, 0.0, 0.0, 0.0, 0.0, 0.0, 0.0, 0.0, 0.0, 0.0, 0.0, 0.0, 0.0, 0.0, 0.0, 0.0, 0.0, 0.0, 0.0, 0.0, 0.0, 0.0, 0.0, 0.0, 0.0, 0.0, 0.0, 0.0, 0.0, 0.0, 0.0, 0.0, 0.0, 0.0, 0.0, 0.0, 0.0, 0.0, 0.0, 0.0, 0.0, 0.0, 0.0, 0.0, 0.0, 0.0, 0.0, 0.0, 0.0, 0.0, 0.0, 0.0, 0.0, 0.0, 0.0, 0.0, 0.0, 0.0, 0.0, 0.0, 0.0, 0.0, 0.0, 0.0, 0.0, 0.0, 0.0, 0.0, 0.0, 0.0, 0.0, 0.0, 0.0, 0.0, 0.0, 0.0, 0.0, 0.0, 0.0, 0.0, 0.0, 0.0, 0.0, 0.0, 0.0, 0.0, 0.0, 0.0, 0.0, 0.0, 0.0, 0.0, 0.0, 0.0, 0.0, 0.0, 0.0, 0.0, 0.0, 0.0, 0.0, 0.0, 0.0, 0.0, 0.0, 0.0, 0.0, 0.0, 0.0, 0.0, 0.0, 0.0, 0.0, 0.0, 0.0, 0.0, 0.0, 0.0, 0.0, 0.0, 0.0, 0.0, 0.0, 0.0, 0.0, 0.0, 0.0, 0.0, 0.0, 0.0, 0.0, 0.0, 0.0, 0.0, 0.0, 0.0, 0.0, 0.0, 0.0, 0.0, 0.0, 0.0, 0.0, 0.0, 0.0, 0.0, 0.0, 0.0, 0.0, 0.0, 0.0, 0.0, 0.0, 0.0, 0.0, 0.0, 0.0, 0.0, 0.0, 0.0, 0.0, 0.0, 0.0, 0.0, 0.0, 0.0, 0.0, 0.0, 0.0, 0.0, 0.0, 0.0, 0.0, 0.0, 0.0, 0.0, 0.0, 0.0, 0.0, 0.0, 0.0, 0.0, 0.0, 0.0, 0.0, 0.0, 0.0, 0.0, 0.0, 0.0, 0.0, 0.0, 0.0, 0.0, 0.0, 0.0, 0.0, 0.0, 0.0, 0.0, 0.0, 0.0, 0.0, 0.0, 0.0, 0.0, 0.0, 0.0, 0.0, 0.0, 0.0, 0.0, 0.0, 0.0, 0.0, 0.0, 0.0, 0.0, 0.0, 0.0, 0.0, 0.0, 0.0, 0.0, 0.0, 0.0, 0.0, 0.0, 0.0, 0.0, 0.0, 0.0, 0.0, 0.0, 0.0, 0.0, 0.0, 0.0, 0.0, 0.0, 0.0, 0.0, 0.0, 0.0, 0.0, 0.0, 0.0, 0.0, 0.0, 0.0, 0.0, 0.0, 0.0, 0.0, 0.0, 0.0, 0.0, 0.0, 0.0, 0.0, 0.0, 0.0, 0.0, 0.0, 0.0, 0.0, 0.0, 0.0, 0.0, 0.0, 0.0, 0.0, 0.0, 0.0, 0.0, 0.0, 0.0, 0.0, 0.0, 0.0, 0.0, 0.0, 0.0, 0.0, 0.0, 0.0, 0.0, 0.0, 0.0, 0.0, 0.0, 0.0, 0.0, 0.0, 0.0, 0.0, 0.0, 0.0, 0.0, 0.0, 0.0, 0.0, 0.0, 0.0, 0.0, 0.0, 0.0, 0.0, 0.0, 0.0, 0.0, 0.0, 0.0, 0.0, 0.0, 0.0, 0.0, 0.0, 0.0, 0.0, 0.0, 0.0, 0.0, 0.0, 0.0, 0.0, 0.0, 0.0, 0.0, 0.0, 0.0, 0.0, 0.0, 0.0, 0.0, 0.0, 0.0, 0.0, 0.0, 0.0, 0.0, 0.0, 0.0, 0.0, 0.0, 0.0, 0.0, 0.0, 0.0, 0.0, 0.0, 0.0, 0.0, 0.0, 0.0, 0.0, 0.0, 0.0, 0.0, 0.0, 0.0, 0.0, 0.0, 0.0, 0.0, 0.0, 0.0, 0.0, 0.0, 0.0, 0.0, 0.0, 0.0, 0.0, 0.0, 0.0, 0.0, 0.0, 0.0, 0.0, 0.0, 0.0, 0.0, 0.0, 0.0, 0.0, 0.0, 0.0, 0.0, 0.0, 0.0, 0.0, 0.0, 0.0, 0.0, 0.0, 0.0, 0.0, 0.0, 0.0, 0.0, 0.0, 0.0, 0.0, 0.0, 0.0, 0.0, 0.0, 0.0, 0.0, 0.0, 0.0, 0.0, 0.0, 0.0, 0.0, 0.0, 0.0, 0.0, 0.0, 0.0, 0.0, 0.0, 0.0, 0.0, 0.0, 0.0, 0.0, 0.0, 0.0, 0.0, 0.0, 0.0, 0.0, 0.0, 0.0, 0.0, 0.0, 0.0, 0.0, 0.0, 0.0, 0.0, 0.0, 0.0, 0.0, 0.0, 0.0, 0.0, 0.0, 0.0, 0.0, 0.0, 0.0, 0.0, 0.0, 0.0, 0.0, 0.0, 0.0, 0.0, 0.0, 0.0, 0.0, 0.0, 0.0, 0.0, 0.0, 0.0, 0.0, 0.0, 0.0, 0.0, 0.0, 0.0, 0.0, 0.0, 0.0, 0.0, 0.0, 0.0, 0.0, 0.0, 0.0, 0.0, 0.0, 0.0, 0.0, 0.0, 0.0, 0.0, 0.0, 0.0, 0.0, 0.0, 0.0, 0.0, 0.0, 0.0, 0.0, 0.0, 0.0, 0.0])
me_circle.update()
me_beziercurve = bpy.data.meshes.new('BezierCurve')
me_beziercurve.from_pydata([(-0.4311, 0.4605, 0.0), (-0.4075, 0.4715, 0.0), (-0.3788, 0.4819, 0.0), (-0.3458, 0.4917, 0.0), (-0.309, 0.5006, 0.0), (-0.2691, 0.5087, 0.0), (-0.2267, 0.5159, 0.0), (-0.1825, 0.5219, 0.0), (-0.137, 0.5268, 0.0), (-0.09106, 0.5304, 0.0), (-0.04517, 0.5326, 0.0), (0.0, 0.5334, 0.0), (0.04554, 0.5326, 0.0), (0.09242, 0.5301, 0.0), (0.1398, 0.5262, 0.0), (0.1868, 0.521, 0.0), (0.2326, 0.5146, 0.0), (0.2764, 0.5072, 0.0), (0.3173, 0.4989, 0.0), (0.3545, 0.4898, 0.0), (0.3871, 0.4801, 0.0), (0.4143, 0.47, 0.0), (0.4352, 0.4596, 0.0), (0.4489, 0.4489, 0.0), (-0.4311, -0.4605, 0.0), (-0.4075, -0.4715, 0.0), (-0.3788, -0.4819, 0.0), (-0.3458, -0.4917, 0.0), (-0.309, -0.5006, 0.0), (-0.2691, -0.5087, 0.0), (-0.2267, -0.5159, 0.0), (-0.1825, -0.5219, 0.0), (-0.137, -0.5268, 0.0), (-0.09106, -0.5304, 0.0), (-0.04517, -0.5326, 0.0), (0.0, -0.5334, 0.0), (0.04554, -0.5326, 0.0), (0.09242, -0.5301, 0.0), (0.1398, -0.5262, 0.0), (0.1868, -0.521, 0.0), (0.2326, -0.5146, 0.0), (0.2764, -0.5072, 0.0), (0.3173, -0.4989, 0.0), (0.3545, -0.4898, 0.0), (0.3871, -0.4801, 0.0), (0.4143, -0.47, 0.0), (0.4352, -0.4596, 0.0), (0.4489, -0.4489, 0.0), (0.4605, 0.4311, 0.0), (0.4715, 0.4075, 0.0), (0.4819, 0.3788, 0.0), (0.4917, 0.3458, 0.0), (0.5006, 0.309, 0.0), (0.5087, 0.2691, 0.0), (0.5159, 0.2267, 0.0), (0.5219, 0.1825, 0.0), (0.5268, 0.137, 0.0), (0.5304, 0.09106, 0.0), (0.5326, 0.04517, 0.0), (0.5334, -2.332e-08, 0.0), (0.5326, -0.04554, 0.0), (0.5301, -0.09242, 0.0), (0.5262, -0.1398, 0.0), (0.521, -0.1868, 0.0), (0.5146, -0.2326, 0.0), (0.5072, -0.2764, 0.0), (0.4989, -0.3173, 0.0), (0.4898, -0.3545, 0.0), (0.4801, -0.3871, 0.0), (0.47, -0.4143, 0.0), (0.4596, -0.4352, 0.0), (-0.4489, 0.4489, 0.0), (-0.4605, 0.4311, 0.0), (-0.4715, 0.4075, 0.0), (-0.4819, 0.3788, 0.0), (-0.4917, 0.3458, 0.0), (-0.5006, 0.309, 0.0), (-0.5087, 0.2691, 0.0), (-0.5159, 0.2267, 0.0), (-0.5219, 0.1825, 0.0), (-0.5268, 0.137, 0.0), (-0.5304, 0.09106, 0.0), (-0.5326, 0.04517, 0.0), (-0.5334, 2.332e-08, 0.0), (-0.5326, -0.04554, 0.0), (-0.5301, -0.09242, 0.0), (-0.5262, -0.1398, 0.0), (-0.521, -0.1868, 0.0), (-0.5146, -0.2326, 0.0), (-0.5072, -0.2764, 0.0), (-0.4989, -0.3173, 0.0), (-0.4898, -0.3545, 0.0), (-0.4801, -0.3871, 0.0), (-0.47, -0.4143, 0.0), (-0.4596, -0.4352, 0.0), (-0.4489, -0.4489, 0.0)], [], [(0, 71, 72, 73, 74, 75, 76, 77, 78, 79, 80, 81, 82, 83, 84, 85, 86, 87, 88, 89, 90, 91, 92, 93, 94, 95, 24, 25, 26, 27, 28, 29, 30, 31, 32, 33, 34, 35, 36, 37, 38, 39, 40, 41, 42, 43, 44, 45, 46, 47, 70, 69, 68, 67, 66, 65, 64, 63, 62, 61, 60, 59, 58, 57, 56, 55, 54, 53, 52, 51, 50, 49, 48, 23, 22, 21, 20, 19, 18, 17, 16, 15, 14, 13, 12, 11, 10, 9, 8, 7, 6, 5, 4, 3, 2, 1)])
_uv = me_beziercurve.uv_layers.new(name='UVMap')
_uv.uv.foreach_set('vector', [0.0, 0.0, 0.0, 0.0, 0.0, 0.0, 0.0, 0.0, 0.0, 0.0, 0.0, 0.0, 0.0, 0.0, 0.0, 0.0, 0.0, 0.0, 0.0, 0.0, 0.0, 0.0, 0.0, 0.0, 0.0, 0.0, 0.0, 0.0, 0.0, 0.0, 0.0, 0.0, 0.0, 0.0, 0.0, 0.0, 0.0, 0.0, 0.0, 0.0, 0.0, 0.0, 0.0, 0.0, 0.0, 0.0, 0.0, 0.0, 0.0, 0.0, 0.0, 0.0, 0.0, 0.0, 0.0, 0.0, 0.0, 0.0, 0.0, 0.0, 0.0, 0.0, 0.0, 0.0, 0.0, 0.0, 0.0, 0.0, 0.0, 0.0, 0.0, 0.0, 0.0, 0.0, 0.0, 0.0, 0.0, 0.0, 0.0, 0.0, 0.0, 0.0, 0.0, 0.0, 0.0, 0.0, 0.0, 0.0, 0.0, 0.0, 0.0, 0.0, 0.0, 0.0, 0.0, 0.0, 0.0, 0.0, 0.0, 0.0, 0.0, 0.0, 0.0, 0.0, 0.0, 0.0, 0.0, 0.0, 0.0, 0.0, 0.0, 0.0, 0.0, 0.0, 0.0, 0.0, 0.0, 0.0, 0.0, 0.0, 0.0, 0.0, 0.0, 0.0, 0.0, 0.0, 0.0, 0.0, 0.0, 0.0, 0.0, 0.0, 0.0, 0.0, 0.0, 0.0, 0.0, 0.0, 0.0, 0.0, 0.0, 0.0, 0.0, 0.0, 0.0, 0.0, 0.0, 0.0, 0.0, 0.0, 0.0, 0.0, 0.0, 0.0, 0.0, 0.0, 0.0, 0.0, 0.0, 0.0, 0.0, 0.0, 0.0, 0.0, 0.0, 0.0, 0.0, 0.0, 0.0, 0.0, 0.0, 0.0, 0.0, 0.0, 0.0, 0.0, 0.0, 0.0, 0.0, 0.0, 0.0, 0.0, 0.0, 0.0, 0.0, 0.0, 0.0, 0.0, 0.0, 0.0, 0.0, 0.0])
me_beziercurve.update()
me_circle_001 = bpy.data.meshes.new('Circle.001')
me_circle_001.from_pydata([(-0.3983, 0.4237, 0.00254), (-0.4032, 0.4232, 0.00254), (-0.408, 0.4217, 0.00254), (-0.4124, 0.4194, 0.00254), (-0.4162, 0.4162, 0.00254), (-0.4194, 0.4124, 0.00254), (-0.4217, 0.408, 0.00254), (-0.4232, 0.4032, 0.00254), (-0.4237, 0.3983, 0.00254), (-0.4232, 0.3933, 0.00254), (-0.4217, 0.3886, 0.00254), (-0.4194, 0.3842, 0.00254), (-0.4162, 0.3803, 0.00254), (-0.4124, 0.3772, 0.00254), (-0.408, 0.3748, 0.00254), (-0.4032, 0.3734, 0.00254), (-0.3983, 0.3729, 0.00254), (-0.3933, 0.3734, 0.00254), (-0.3886, 0.3748, 0.00254), (-0.3842, 0.3772, 0.00254), (-0.3803, 0.3803, 0.00254), (-0.3772, 0.3842, 0.00254), (-0.3748, 0.3886, 0.00254), (-0.3734, 0.3933, 0.00254), (-0.3729, 0.3983, 0.00254), (-0.3734, 0.4032, 0.00254), (-0.3748, 0.408, 0.00254), (-0.3772, 0.4124, 0.00254), (-0.3803, 0.4162, 0.00254), (-0.3842, 0.4194, 0.00254), (-0.3886, 0.4217, 0.00254), (-0.3933, 0.4232, 0.00254)], [], [(1, 2, 3, 4, 5, 6, 7, 8, 9, 10, 11, 12, 13, 14, 15, 16, 17, 18, 19, 20, 21, 22, 23, 24, 25, 26, 27, 28, 29, 30, 31, 0)])
_uv = me_circle_001.uv_layers.new(name='UVMap')
_uv.uv.foreach_set('vector', [0.0, 0.0, 0.0, 0.0, 0.0, 0.0, 0.0, 0.0, 0.0, 0.0, 0.0, 0.0, 0.0, 0.0, 0.0, 0.0, 0.0, 0.0, 0.0, 0.0, 0.0, 0.0, 0.0, 0.0, 0.0, 0.0, 0.0, 0.0, 0.0, 0.0, 0.0, 0.0, 0.0, 0.0, 0.0, 0.0, 0.0, 0.0, 0.0, 0.0, 0.0, 0.0, 0.0, 0.0, 0.0, 0.0, 0.0, 0.0, 0.0, 0.0, 0.0, 0.0, 0.0, 0.0, 0.0, 0.0, 0.0, 0.0, 0.0, 0.0, 0.0, 0.0, 0.0, 0.0])
me_circle_001.update()
me_circle_002 = bpy.data.meshes.new('Circle.002')
me_circle_002.from_pydata([(0.0, 0.508, 0.0), (-0.09911, 0.4982, 0.0), (-0.1944, 0.4693, 0.0), (-0.2822, 0.4224, 0.0), (-0.3592, 0.3592, 0.0), (-0.4224, 0.2822, 0.0), (-0.4693, 0.1944, 0.0), (-0.4982, 0.09911, 0.0), (-0.508, -2.221e-08, 0.0), (-0.4982, -0.09911, 0.0), (-0.4693, -0.1944, 0.0), (-0.4224, -0.2822, 0.0), (-0.3592, -0.3592, 0.0), (-0.2822, -0.4224, 0.0), (-0.1944, -0.4693, 0.0), (-0.09911, -0.4982, 0.0), (4.441e-08, -0.508, 0.0), (0.09911, -0.4982, 0.0), (0.1944, -0.4693, 0.0), (0.2822, -0.4224, 0.0), (0.3592, -0.3592, 0.0), (0.4224, -0.2822, 0.0), (0.4693, -0.1944, 0.0), (0.4982, -0.09911, 0.0), (0.508, 6.058e-09, 0.0), (0.4982, 0.09911, 0.0), (0.4693, 0.1944, 0.0), (0.4224, 0.2822, 0.0), (0.3592, 0.3592, 0.0), (0.2822, 0.4224, 0.0), (0.1944, 0.4693, 0.0), (0.09911, 0.4982, 0.0)], [], [(1, 2, 3, 4, 5, 6, 7, 8, 9, 10, 11, 12, 13, 14, 15, 16, 17, 18, 19, 20, 21, 22, 23, 24, 25, 26, 27, 28, 29, 30, 31, 0)])
_uv = me_circle_002.uv_layers.new(name='UVMap')
_uv.uv.foreach_set('vector', [0.0, 0.0, 0.0, 0.0, 0.0, 0.0, 0.0, 0.0, 0.0, 0.0, 0.0, 0.0, 0.0, 0.0, 0.0, 0.0, 0.0, 0.0, 0.0, 0.0, 0.0, 0.0, 0.0, 0.0, 0.0, 0.0, 0.0, 0.0, 0.0, 0.0, 0.0, 0.0, 0.0, 0.0, 0.0, 0.0, 0.0, 0.0, 0.0, 0.0, 0.0, 0.0, 0.0, 0.0, 0.0, 0.0, 0.0, 0.0, 0.0, 0.0, 0.0, 0.0, 0.0, 0.0, 0.0, 0.0, 0.0, 0.0, 0.0, 0.0, 0.0, 0.0, 0.0, 0.0])
me_circle_002.update()
me_circle_004 = bpy.data.meshes.new('Circle.004')
me_circle_004.from_pydata([(0.0, 0.2248, 0.0), (-0.04385, 0.2205, 0.0), (-0.08602, 0.2077, 0.0), (-0.1249, 0.1869, 0.0), (-0.159, 0.159, 0.0), (-0.1869, 0.1249, 0.0), (-0.2077, 0.08602, 0.0), (-0.2205, 0.04385, 0.0), (-0.2248, -9.826e-09, 0.0), (-0.2205, -0.04385, 0.0), (-0.2077, -0.08602, 0.0), (-0.1869, -0.1249, 0.0), (-0.159, -0.159, 0.0), (-0.1249, -0.1869, 0.0), (-0.08602, -0.2077, 0.0), (-0.04385, -0.2205, 0.0), (1.965e-08, -0.2248, 0.0), (0.04385, -0.2205, 0.0), (0.08602, -0.2077, 0.0), (0.1249, -0.1869, 0.0), (0.159, -0.159, 0.0), (0.1869, -0.1249, 0.0), (0.2077, -0.08602, 0.0), (0.2205, -0.04385, 0.0), (0.2248, 2.681e-09, 0.0), (0.2205, 0.04385, 0.0), (0.2077, 0.08602, 0.0), (0.1869, 0.1249, 0.0), (0.159, 0.159, 0.0), (0.1249, 0.1869, 0.0), (0.08602, 0.2077, 0.0), (0.04385, 0.2205, 0.0)], [], [(1, 2, 3, 4, 5, 6, 7, 8, 9, 10, 11, 12, 13, 14, 15, 16, 17, 18, 19, 20, 21, 22, 23, 24, 25, 26, 27, 28, 29, 30, 31, 0)])
_uv = me_circle_004.uv_layers.new(name='UVMap')
_uv.uv.foreach_set('vector', [0.0, 0.0, 0.0, 0.0, 0.0, 0.0, 0.0, 0.0, 0.0, 0.0, 0.0, 0.0, 0.0, 0.0, 0.0, 0.0, 0.0, 0.0, 0.0, 0.0, 0.0, 0.0, 0.0, 0.0, 0.0, 0.0, 0.0, 0.0, 0.0, 0.0, 0.0, 0.0, 0.0, 0.0, 0.0, 0.0, 0.0, 0.0, 0.0, 0.0, 0.0, 0.0, 0.0, 0.0, 0.0, 0.0, 0.0, 0.0, 0.0, 0.0, 0.0, 0.0, 0.0, 0.0, 0.0, 0.0, 0.0, 0.0, 0.0, 0.0, 0.0, 0.0, 0.0, 0.0])
me_circle_004.update()
me_circle_005 = bpy.data.meshes.new('Circle.005')
me_circle_005.from_pydata([(0.0, 0.1676, 0.0), (-0.0327, 0.1644, 0.0), (-0.06415, 0.1549, 0.0), (-0.09314, 0.1394, 0.0), (-0.1185, 0.1185, 0.0), (-0.1394, 0.09314, 0.0), (-0.1549, 0.06415, 0.0), (-0.1644, 0.0327, 0.0), (-0.1676, -7.328e-09, 0.0), (-0.1644, -0.0327, 0.0), (-0.1549, -0.06415, 0.0), (-0.1394, -0.09314, 0.0), (-0.1185, -0.1185, 0.0), (-0.09314, -0.1394, 0.0), (-0.06415, -0.1549, 0.0), (-0.0327, -0.1644, 0.0), (1.466e-08, -0.1676, 0.0), (0.0327, -0.1644, 0.0), (0.06415, -0.1549, 0.0), (0.09314, -0.1394, 0.0), (0.1185, -0.1185, 0.0), (0.1394, -0.09314, 0.0), (0.1549, -0.06415, 0.0), (0.1644, -0.0327, 0.0), (0.1676, 1.999e-09, 0.0), (0.1644, 0.0327, 0.0), (0.1549, 0.06415, 0.0), (0.1394, 0.09314, 0.0), (0.1185, 0.1185, 0.0), (0.09314, 0.1394, 0.0), (0.06415, 0.1549, 0.0), (0.0327, 0.1644, 0.0)], [], [(1, 2, 3, 4, 5, 6, 7, 8, 9, 10, 11, 12, 13, 14, 15, 16, 17, 18, 19, 20, 21, 22, 23, 24, 25, 26, 27, 28, 29, 30, 31, 0)])
_uv = me_circle_005.uv_layers.new(name='UVMap')
_uv.uv.foreach_set('vector', [0.0, 0.0, 0.0, 0.0, 0.0, 0.0, 0.0, 0.0, 0.0, 0.0, 0.0, 0.0, 0.0, 0.0, 0.0, 0.0, 0.0, 0.0, 0.0, 0.0, 0.0, 0.0, 0.0, 0.0, 0.0, 0.0, 0.0, 0.0, 0.0, 0.0, 0.0, 0.0, 0.0, 0.0, 0.0, 0.0, 0.0, 0.0, 0.0, 0.0, 0.0, 0.0, 0.0, 0.0, 0.0, 0.0, 0.0, 0.0, 0.0, 0.0, 0.0, 0.0, 0.0, 0.0, 0.0, 0.0, 0.0, 0.0, 0.0, 0.0, 0.0, 0.0, 0.0, 0.0])
me_circle_005.update()
me_cube_001 = bpy.data.meshes.new('Cube.001')
me_cube_001.from_pydata([(0.01863, -1.8, 0.09545), (0.01863, -1.8, 0.0875), (0.01863, -1.927, 0.09545), (0.01863, -1.927, 0.0875), (-0.1005, -1.8, 0.09545), (-0.1005, -1.8, 0.0875), (-0.1005, -1.927, 0.0875), (-0.1005, -1.927, 0.09545)], [], [(3, 2, 7, 6), (5, 6, 7, 4), (0, 1, 5, 4), (1, 3, 6, 5), (2, 0, 4, 7), (3, 1, 0, 2)])
_uv = me_cube_001.uv_layers.new(name='UVMap')
_uv.uv.foreach_set('vector', [0.5472, 0.7811, 0.5472, 0.7811, 0.5472, 0.7811, 0.5472, 0.7811, 0.5472, 0.7811, 0.5472, 0.7811, 0.5472, 0.7811, 0.5472, 0.7811, 0.5472, 0.7811, 0.5472, 0.7811, 0.5472, 0.7811, 0.5472, 0.7811, 0.5472, 0.7811, 0.5472, 0.7811, 0.5472, 0.7811, 0.5472, 0.7811, 0.5472, 0.7811, 0.5472, 0.7811, 0.5472, 0.7811, 0.5472, 0.7811, 0.5472, 0.7811, 0.5472, 0.7811, 0.5472, 0.7811, 0.5472, 0.7811])
me_cube_001.materials.append(None)
me_cube_001.update()
me_cube_004 = bpy.data.meshes.new('Cube.004')
me_cube_004.from_pydata([(-0.1005, -1.8, 0.01602), (-0.1005, -1.8, 0.02403), (-0.1005, -2.371, 0.02403), (-0.1005, -2.244, 0.02403), (-0.1005, -2.244, 0.01602), (0.01863, -1.8, 0.01602), (0.01863, -1.8, 0.02403), (0.01863, -2.371, 0.02403), (0.01863, -2.244, 0.02403), (-0.1005, -1.927, 0.02403), (-0.1005, -1.927, 0.01602), (0.01863, -1.927, 0.02403), (0.01863, -1.927, 0.01602), (0.01863, -2.244, 0.01602)], [], [(6, 5, 0, 1), (8, 3, 2, 7), (9, 10, 4, 3), (11, 9, 3, 8), (6, 1, 9, 11), (1, 0, 10, 9), (10, 0, 5, 12), (4, 10, 12, 13), (8, 7, 13), (3, 4, 2), (7, 2, 4, 13), (8, 13, 12, 11), (5, 6, 11, 12)])
_uv = me_cube_004.uv_layers.new(name='UVMap')
_uv.uv.foreach_set('vector', [0.5472, 0.7811, 0.5004, 0.6568, 0.5004, 0.0, 0.5472, 1.0, 0.5472, 0.7811, 0.5472, 1.0, 0.5472, 1.0, 0.5472, 0.7811, 0.5472, 0.0, 0.5004, 0.0, 0.5004, 0.0, 0.5472, 0.0, 0.5472, 0.7811, 0.5472, 1.0, 0.5472, 1.0, 0.5472, 0.7811, 0.5472, 0.7811, 0.5472, 1.0, 0.5472, 1.0, 0.5472, 0.7811, 0.5472, 0.0, 0.5004, 0.0, 0.5004, 0.0, 0.5472, 0.0, 0.0, 0.0, 0.0, 0.0, 0.0, 0.0, 0.0, 0.0, 0.0, 0.0, 0.0, 0.0, 0.0, 0.0, 0.0, 0.0, 0.5472, 0.7811, 0.5472, 0.7811, 0.0, 0.0, 0.5472, 1.0, 0.5004, 0.0, 0.5472, 1.0, 0.5472, 0.7811, 0.5472, 1.0, 0.0, 0.0, 0.0, 0.0, 0.5472, 0.7811, 0.0, 0.0, 0.0, 0.0, 0.5472, 0.7811, 0.0, 0.0, 0.5472, 0.7811, 0.5472, 0.7811, 0.0, 0.0])
me_cube_004.materials.append(None)
me_cube_004.update()
me_cube_005 = bpy.data.meshes.new('Cube.005')
me_cube_005.from_pydata([(-0.1005, -1.8, -0.01602), (-0.1005, -1.8, -0.02403), (-0.1005, -2.371, -0.02403), (-0.1005, -2.244, -0.02403), (-0.1005, -2.244, -0.01602), (0.01863, -1.8, -0.01602), (0.01863, -1.8, -0.02403), (0.01863, -2.371, -0.02403), (0.01863, -2.244, -0.02403), (-0.1005, -1.927, -0.02403), (-0.1005, -1.927, -0.01602), (0.01863, -1.927, -0.02403), (0.01863, -1.927, -0.01602), (0.01863, -2.244, -0.01602)], [], [(6, 1, 0, 5), (8, 7, 2, 3), (9, 3, 4, 10), (11, 8, 3, 9), (6, 11, 9, 1), (1, 9, 10, 0), (10, 12, 5, 0), (4, 13, 12, 10), (11, 6, 5, 12), (8, 11, 12, 13), (8, 13, 7), (3, 2, 4), (7, 13, 4, 2)])
_uv = me_cube_005.uv_layers.new(name='UVMap')
_uv.uv.foreach_set('vector', [0.5472, 0.7811, 0.5472, 1.0, 0.5004, 0.0, 0.5004, 0.6568, 0.5472, 0.7811, 0.5472, 0.7811, 0.5472, 1.0, 0.5472, 1.0, 0.5472, 0.0, 0.5472, 0.0, 0.5004, 0.0, 0.5004, 0.0, 0.5472, 0.7811, 0.5472, 0.7811, 0.5472, 1.0, 0.5472, 1.0, 0.5472, 0.7811, 0.5472, 0.7811, 0.5472, 1.0, 0.5472, 1.0, 0.5472, 0.0, 0.5472, 0.0, 0.5004, 0.0, 0.5004, 0.0, 0.0, 0.0, 0.0, 0.0, 0.0, 0.0, 0.0, 0.0, 0.0, 0.0, 0.0, 0.0, 0.0, 0.0, 0.0, 0.0, 0.5472, 0.7811, 0.5472, 0.7811, 0.0, 0.0, 0.0, 0.0, 0.5472, 0.7811, 0.5472, 0.7811, 0.0, 0.0, 0.0, 0.0, 0.5472, 0.7811, 0.0, 0.0, 0.5472, 0.7811, 0.5472, 1.0, 0.5472, 1.0, 0.5004, 0.0, 0.5472, 0.7811, 0.0, 0.0, 0.0, 0.0, 0.5472, 1.0])
me_cube_005.materials.append(None)
me_cube_005.update()
me_cube_007 = bpy.data.meshes.new('Cube.007')
me_cube_007.from_pydata([(-0.1005, -2.371, 0.01602), (-0.1005, -2.371, 0.02403), (-0.1005, -2.244, 0.01602), (-0.1005, -2.371, 0.0), (-0.1005, -2.244, 0.0), (0.01863, -2.371, 0.01602), (0.01863, -2.371, 0.02403), (0.01863, -2.371, 0.0), (0.01863, -2.244, 0.01602), (0.01863, -2.244, 0.0), (-0.1005, -2.371, -0.01602), (-0.1005, -2.371, -0.02403), (-0.1005, -2.244, -0.01602), (0.01863, -2.371, -0.01602), (0.01863, -2.371, -0.02403), (0.01863, -2.244, -0.01602)], [], [(5, 6, 1, 0), (1, 2, 0), (0, 2, 4, 3), (5, 0, 3, 7), (4, 2, 8, 9), (13, 10, 11, 14), (10, 3, 4, 12), (13, 7, 3, 10), (4, 9, 15, 12), (11, 10, 12), (15, 14, 11, 12), (14, 15, 13), (8, 6, 5), (2, 1, 6, 8), (9, 8, 5, 7), (13, 15, 9, 7)])
_uv = me_cube_007.uv_layers.new(name='UVMap')
_uv.uv.foreach_set('vector', [0.5004, 0.7811, 0.5472, 0.7811, 0.5472, 1.0, 0.5004, 1.0, 0.5472, 1.0, 0.5004, 0.0, 0.5004, 0.0, 0.5004, 0.0, 0.5004, 0.0, 0.5004, 0.0, 0.5004, 0.0, 0.5004, 0.7811, 0.5004, 1.0, 0.5004, 1.0, 0.5004, 0.7811, 0.0, 0.0, 0.0, 0.0, 0.0, 0.0, 0.0, 0.0, 0.5004, 0.7811, 0.5004, 1.0, 0.5472, 1.0, 0.5472, 0.7811, 0.5004, 0.0, 0.5004, 0.0, 0.5004, 0.0, 0.5004, 0.0, 0.5004, 0.7811, 0.5004, 0.7811, 0.5004, 1.0, 0.5004, 1.0, 0.0, 0.0, 0.0, 0.0, 0.0, 0.0, 0.0, 0.0, 0.5472, 1.0, 0.5004, 0.0, 0.5004, 0.0, 0.0, 0.0, 0.5472, 0.7811, 0.5472, 1.0, 0.0, 0.0, 0.5472, 0.7811, 0.0, 0.0, 0.5004, 0.7811, 0.0, 0.0, 0.5472, 0.7811, 0.5004, 0.7811, 0.0, 0.0, 0.5472, 1.0, 0.5472, 0.7811, 0.0, 0.0, 0.0, 0.0, 0.0, 0.0, 0.5004, 0.7811, 0.5004, 0.7811, 0.5004, 0.7811, 0.0, 0.0, 0.0, 0.0, 0.5004, 0.7811])
me_cube_007.materials.append(None)
me_cube_007.update()
me_cube_009 = bpy.data.meshes.new('Cube.009')
me_cube_009.from_pydata([(-0.06805, 0.0635, 0.1915), (0.06814, 0.0635, 0.1915), (-0.06805, 0.0635, 0.2062), (0.06814, 0.0635, 0.2062), (-0.06805, 1.27, 0.1668), (0.06814, 1.27, 0.1668), (-0.06805, 1.27, 0.1815), (0.06814, 1.27, 0.1815)], [], [(3, 1, 5, 7), (7, 5, 4, 6), (2, 3, 7, 6), (1, 0, 4, 5), (0, 2, 6, 4)])
_uv = me_cube_009.uv_layers.new(name='UVMap')
_uv.uv.foreach_set('vector', [0.5771, 0.5, 0.5771, 0.5, 0.5771, 0.5, 0.5771, 0.5, 0.5771, 0.5, 0.5771, 0.5, 0.5771, 0.25, 0.5771, 0.25, 0.5771, 0.25, 0.5771, 0.5, 0.5771, 0.5, 0.5771, 0.25, 0.5771, 0.5, 0.5771, 0.25, 0.5771, 0.25, 0.5771, 0.5, 0.5771, 0.25, 0.5771, 0.25, 0.5771, 0.25, 0.5771, 0.25])
me_cube_009.update()
me_cube_010 = bpy.data.meshes.new('Cube.010')
me_cube_010.from_pydata([(-0.06805, 0.0635, 0.1621), (0.06814, 0.0635, 0.1621), (-0.06805, 0.0635, 0.1474), (0.06814, 0.0635, 0.1474), (-0.06805, 1.075, 0.1267), (0.06814, 1.075, 0.1267), (0.06814, 1.075, 0.1414), (-0.06805, 1.075, 0.1414), (0.06814, 0.1905, 0.1448), (-0.06805, 0.1905, 0.1448), (0.06814, 0.1905, 0.1595), (-0.06805, 0.1905, 0.1595)], [], [(10, 6, 7, 11), (8, 5, 6, 10), (8, 3, 2, 9), (4, 7, 6, 5), (11, 7, 4, 9), (0, 11, 9, 2), (5, 8, 9, 4), (3, 8, 10, 1), (1, 10, 11, 0)])
_uv = me_cube_010.uv_layers.new(name='UVMap')
_uv.uv.foreach_set('vector', [0.5587, 0.5, 0.5539, 0.5, 0.5539, 0.25, 0.5583, 0.25, 0.5429, 0.5, 0.5429, 0.5, 0.5539, 0.5, 0.5587, 0.5, 0.5429, 0.5, 0.5429, 0.5, 0.5429, 0.25, 0.5429, 0.25, 0.5429, 0.25, 0.5484, 0.25, 0.5484, 0.5, 0.5429, 0.5, 0.5583, 0.25, 0.5484, 0.25, 0.5429, 0.25, 0.5429, 0.25, 0.5594, 0.25, 0.5583, 0.25, 0.5429, 0.25, 0.5429, 0.25, 0.5429, 0.5, 0.5429, 0.5, 0.5429, 0.25, 0.5429, 0.25, 0.5429, 0.5, 0.5429, 0.5, 0.5587, 0.5, 0.5594, 0.5, 0.5594, 0.5, 0.5587, 0.5, 0.5583, 0.25, 0.5594, 0.25])
me_cube_010.update()
me_cube_011 = bpy.data.meshes.new('Cube.011')
me_cube_011.from_pydata([(-0.06805, -0.0635, 0.1621), (0.06814, -0.0635, 0.1621), (-0.06805, -0.0635, 0.1474), (0.06814, -0.0635, 0.1474), (-0.06805, -1.075, 0.1267), (0.06814, -1.075, 0.1267), (0.06814, -1.075, 0.1414), (-0.06805, -1.075, 0.1414), (0.06814, -0.1905, 0.1448), (-0.06805, -0.1905, 0.1448), (0.06814, -0.1905, 0.1595), (-0.06805, -0.1905, 0.1595)], [], [(10, 11, 7, 6), (8, 10, 6, 5), (8, 9, 2, 3), (4, 5, 6, 7), (11, 9, 4, 7), (0, 2, 9, 11), (5, 4, 9, 8), (3, 1, 10, 8), (1, 0, 11, 10)])
_uv = me_cube_011.uv_layers.new(name='UVMap')
_uv.uv.foreach_set('vector', [0.5587, 0.5, 0.5583, 0.25, 0.5539, 0.25, 0.5539, 0.5, 0.5429, 0.5, 0.5587, 0.5, 0.5539, 0.5, 0.5429, 0.5, 0.5429, 0.5, 0.5429, 0.25, 0.5429, 0.25, 0.5429, 0.5, 0.5429, 0.25, 0.5429, 0.5, 0.5484, 0.5, 0.5484, 0.25, 0.5583, 0.25, 0.5429, 0.25, 0.5429, 0.25, 0.5484, 0.25, 0.5594, 0.25, 0.5429, 0.25, 0.5429, 0.25, 0.5583, 0.25, 0.5429, 0.5, 0.5429, 0.25, 0.5429, 0.25, 0.5429, 0.5, 0.5429, 0.5, 0.5594, 0.5, 0.5587, 0.5, 0.5429, 0.5, 0.5594, 0.5, 0.5594, 0.25, 0.5583, 0.25, 0.5587, 0.5])
me_cube_011.update()
me_cube_012 = bpy.data.meshes.new('Cube.012')
me_cube_012.from_pydata([(-0.06805, -0.0635, 0.1915), (0.06814, -0.0635, 0.1915), (-0.06805, -0.0635, 0.2062), (0.06814, -0.0635, 0.2062), (-0.06805, -1.27, 0.1668), (0.06814, -1.27, 0.1668), (-0.06805, -1.27, 0.1815), (0.06814, -1.27, 0.1815)], [], [(3, 7, 5, 1), (7, 6, 4, 5), (2, 6, 7, 3), (1, 5, 4, 0), (0, 4, 6, 2)])
_uv = me_cube_012.uv_layers.new(name='UVMap')
_uv.uv.foreach_set('vector', [0.5771, 0.5, 0.5771, 0.5, 0.5771, 0.5, 0.5771, 0.5, 0.5771, 0.5, 0.5771, 0.25, 0.5771, 0.25, 0.5771, 0.5, 0.5771, 0.25, 0.5771, 0.25, 0.5771, 0.5, 0.5771, 0.5, 0.5771, 0.5, 0.5771, 0.5, 0.5771, 0.25, 0.5771, 0.25, 0.5771, 0.25, 0.5771, 0.25, 0.5771, 0.25, 0.5771, 0.25])
me_cube_012.update()
me_cube_013 = bpy.data.meshes.new('Cube.013')
me_cube_013.from_pydata([(-0.06805, 0.0635, -0.08019), (0.06814, 0.0635, -0.08019), (-0.06805, 0.0635, 0.1621), (0.06814, 0.0635, 0.1621), (-0.06805, 0.0635, 0.1474), (0.06814, 0.0635, 0.1474), (-0.06805, 0.0, -0.08019), (0.06814, 0.0, -0.08019), (-0.06805, 0.0, 0.1621), (0.06814, 0.0, 0.1621), (0.06814, 0.0, 0.1474), (-0.06805, 0.0, 0.1474), (-0.06805, 0.0635, 0.1915), (0.06814, 0.0635, 0.1915), (0.06814, 0.0, 0.1915), (-0.06805, 0.0, 0.1915), (-0.06805, 0.0635, 0.2062), (0.06814, 0.0635, 0.2062), (0.06814, 0.0, 0.2062), (-0.06805, 0.0, 0.2062), (-0.06805, 0.0635, 0.2355), (0.06814, 0.0635, 0.2355), (0.06814, 0.0, 0.2355), (-0.06805, 0.0, 0.2355), (-0.06805, -0.0635, -0.08019), (0.06814, -0.0635, -0.08019), (-0.06805, -0.0635, 0.1621), (0.06814, -0.0635, 0.1621), (-0.06805, -0.0635, 0.1474), (0.06814, -0.0635, 0.1474), (-0.06805, -0.0635, 0.1915), (0.06814, -0.0635, 0.1915), (-0.06805, -0.0635, 0.2062), (0.06814, -0.0635, 0.2062), (-0.06805, -0.0635, 0.2355), (0.06814, -0.0635, 0.2355)], [], [(13, 14, 9, 3), (11, 8, 2, 4), (0, 4, 5, 1), (6, 11, 4, 0), (1, 5, 10, 7), (5, 3, 9, 10), (0, 1, 7, 6), (13, 3, 2, 12), (8, 15, 12, 2), (17, 18, 14, 13), (21, 22, 18, 17), (21, 17, 16, 20), (15, 19, 16, 12), (19, 23, 20, 16), (31, 27, 9, 14), (11, 28, 26, 8), (24, 25, 29, 28), (6, 24, 28, 11), (25, 7, 10, 29), (29, 10, 9, 27), (24, 6, 7, 25), (31, 30, 26, 27), (8, 26, 30, 15), (33, 31, 14, 18), (35, 33, 18, 22), (35, 34, 32, 33), (15, 30, 32, 19), (19, 32, 34, 23), (12, 16, 17, 13), (4, 2, 3, 5), (28, 29, 27, 26), (30, 31, 33, 32)])
_uv = me_cube_013.uv_layers.new(name='UVMap')
_uv.uv.foreach_set('vector', [0.5771, 0.5, 0.5771, 0.625, 0.5594, 0.625, 0.5594, 0.5, 0.5429, 0.125, 0.5594, 0.125, 0.5594, 0.25, 0.5429, 0.25, 0.375, 0.25, 0.5429, 0.25, 0.5429, 0.5, 0.375, 0.5, 0.375, 0.125, 0.5429, 0.125, 0.5429, 0.25, 0.375, 0.25, 0.375, 0.5, 0.5429, 0.5, 0.5429, 0.625, 0.375, 0.625, 0.5429, 0.5, 0.5594, 0.5, 0.5594, 0.625, 0.5429, 0.625, 0.125, 0.5, 0.375, 0.5, 0.375, 0.625, 0.125, 0.625, 0.5771, 0.5, 0.5594, 0.5, 0.5594, 0.25, 0.5771, 0.25, 0.5594, 0.125, 0.5771, 0.125, 0.5771, 0.25, 0.5594, 0.25, 0.5771, 0.5, 0.5771, 0.625, 0.5771, 0.625, 0.5771, 0.5, 0.6015, 0.5, 0.6015, 0.625, 0.5771, 0.625, 0.5771, 0.5, 0.6015, 0.5, 0.5771, 0.5, 0.5771, 0.25, 0.6015, 0.25, 0.5771, 0.125, 0.5771, 0.125, 0.5771, 0.25, 0.5771, 0.25, 0.5771, 0.125, 0.6015, 0.125, 0.6015, 0.25, 0.5771, 0.25, 0.5771, 0.5, 0.5594, 0.5, 0.5594, 0.625, 0.5771, 0.625, 0.5429, 0.125, 0.5429, 0.25, 0.5594, 0.25, 0.5594, 0.125, 0.375, 0.25, 0.375, 0.5, 0.5429, 0.5, 0.5429, 0.25, 0.375, 0.125, 0.375, 0.25, 0.5429, 0.25, 0.5429, 0.125, 0.375, 0.5, 0.375, 0.625, 0.5429, 0.625, 0.5429, 0.5, 0.5429, 0.5, 0.5429, 0.625, 0.5594, 0.625, 0.5594, 0.5, 0.125, 0.5, 0.125, 0.625, 0.375, 0.625, 0.375, 0.5, 0.5771, 0.5, 0.5771, 0.25, 0.5594, 0.25, 0.5594, 0.5, 0.5594, 0.125, 0.5594, 0.25, 0.5771, 0.25, 0.5771, 0.125, 0.5771, 0.5, 0.5771, 0.5, 0.5771, 0.625, 0.5771, 0.625, 0.6015, 0.5, 0.5771, 0.5, 0.5771, 0.625, 0.6015, 0.625, 0.6015, 0.5, 0.6015, 0.25, 0.5771, 0.25, 0.5771, 0.5, 0.5771, 0.125, 0.5771, 0.25, 0.5771, 0.25, 0.5771, 0.125, 0.5771, 0.125, 0.5771, 0.25, 0.6015, 0.25, 0.6015, 0.125, 0.5771, 0.25, 0.5771, 0.25, 0.5771, 0.5, 0.5771, 0.5, 0.5429, 0.25, 0.5594, 0.25, 0.5594, 0.5, 0.5429, 0.5, 0.5429, 0.25, 0.5429, 0.5, 0.5594, 0.5, 0.5594, 0.25, 0.5771, 0.25, 0.5771, 0.5, 0.5771, 0.5, 0.5771, 0.25])
me_cube_013.update()
me_cube_014 = bpy.data.meshes.new('Cube.014')
me_cube_014.from_pydata([(0.01863, -1.8, 0.09545), (0.01863, -1.8, 0.0875), (0.01863, -1.927, 0.09545), (0.01863, -1.927, 0.0875), (-0.1005, -1.8, 0.09545), (-0.1005, -1.8, 0.0875), (-0.1005, -1.927, 0.0875), (-0.1005, -1.927, 0.09545)], [], [(3, 2, 7, 6), (5, 6, 7, 4), (0, 1, 5, 4), (1, 3, 6, 5), (2, 0, 4, 7), (3, 1, 0, 2)])
_uv = me_cube_014.uv_layers.new(name='UVMap')
_uv.uv.foreach_set('vector', [0.5472, 0.7811, 0.5472, 0.7811, 0.5472, 0.7811, 0.5472, 0.7811, 0.5472, 0.7811, 0.5472, 0.7811, 0.5472, 0.7811, 0.5472, 0.7811, 0.5472, 0.7811, 0.5472, 0.7811, 0.5472, 0.7811, 0.5472, 0.7811, 0.5472, 0.7811, 0.5472, 0.7811, 0.5472, 0.7811, 0.5472, 0.7811, 0.5472, 0.7811, 0.5472, 0.7811, 0.5472, 0.7811, 0.5472, 0.7811, 0.5472, 0.7811, 0.5472, 0.7811, 0.5472, 0.7811, 0.5472, 0.7811])
me_cube_014.materials.append(None)
me_cube_014.update()

# ---- curves / text
cu_beziercurve_001 = bpy.data.curves.new('BezierCurve.001', 'CURVE')
cu_beziercurve_001.dimensions = '3D'
_sp = cu_beziercurve_001.splines.new('BEZIER'); _sp.bezier_points.add(2)
_sp.bezier_points.foreach_set('co', [-0.4489, 0.4489, 0.0, 0.0, 0.5334, 0.0, 0.4489, 0.4489, 0.0])
_sp.bezier_points.foreach_set('handle_left', [-0.5083, 0.4021, 0.0, -0.1783, 0.5334, 0.0, 0.4092, 0.4916, 0.0])
_sp.bezier_points.foreach_set('handle_right', [-0.3896, 0.4958, 0.0, 0.1783, 0.5334, 0.0, 0.4887, 0.4063, 0.0])
for _p, _l, _r in zip(_sp.bezier_points, ['ALIGNED', 'AUTO', 'ALIGNED'], ['ALIGNED', 'AUTO', 'ALIGNED']): _p.handle_left_type = _l; _p.handle_right_type = _r
_sp.order_u = 0
_sp.order_v = 0
cu_beziercurve_001.use_path = True
cu_beziercurve_001.fill_mode = 'FULL'

# ---- objects
ob_back_panel = bpy.data.objects.new('Back panel', me_plane)
ob_right_panel = bpy.data.objects.new('Right panel', me_cube_002)
ob_interior_panel = bpy.data.objects.new('Interior panel', me_cube_003)
ob_bottom_panel = bpy.data.objects.new('Bottom panel', me_cube_006)
ob_front_panel = bpy.data.objects.new('Front panel', me_plane_001)
ob_top_wood = bpy.data.objects.new('Top wood', me_cube_008)
ob_left_panel = bpy.data.objects.new('Left panel', me_cube_002)
ob_woofer_speaker = bpy.data.objects.new('Woofer speaker', me_circle)
ob_woofer_edge = bpy.data.objects.new('Woofer edge', me_beziercurve)
ob_empty = bpy.data.objects.new('Empty', None)
ob_woofer_m4_hole = bpy.data.objects.new('woofer m4 hole', me_circle_001)
ob_woofer_edge_bezier = bpy.data.objects.new('Woofer edge bezier', cu_beziercurve_001)
ob_woofer_body = bpy.data.objects.new('Woofer body', me_circle_002)
ob_tweeter_top = bpy.data.objects.new('Tweeter top', me_circle_004)
ob_tweeter_body = bpy.data.objects.new('Tweeter body', me_circle_005)
ob_top_wood_001 = bpy.data.objects.new('Top wood.001', me_cube_001)
ob_top_wood_002 = bpy.data.objects.new('Top wood.002', me_cube_004)
ob_top_wood_003 = bpy.data.objects.new('Top wood.003', me_cube_005)
ob_top_wood_004 = bpy.data.objects.new('Top wood.004', me_cube_007)
ob_interior_panel_001 = bpy.data.objects.new('Interior panel.001', me_cube_009)
ob_interior_panel_002 = bpy.data.objects.new('Interior panel.002', me_cube_010)
ob_interior_panel_003 = bpy.data.objects.new('Interior panel.003', me_cube_011)
ob_interior_panel_004 = bpy.data.objects.new('Interior panel.004', me_cube_012)
ob_interior_panel_005 = bpy.data.objects.new('Interior panel.005', me_cube_013)
ob_top_wood_005 = bpy.data.objects.new('Top wood.005', me_cube_014)

# ---- transforms, parenting, visibility, modifiers, constraints
ob_back_panel.location = (0.0, 0.0, 0.0)
ob_back_panel.rotation_euler = (-0.0, 1.571, 0.0)
ob_back_panel.scale = (50.59, 55.95, 10.0)
ob_right_panel.location = (-2.423, 14.35, -5.431)
ob_right_panel.scale = (74.6, 10.0, 86.42)
ob_interior_panel.location = (-2.423, 0.0, -4.9)
ob_interior_panel.scale = (74.6, 10.0, 86.42)
ob_bottom_panel.location = (-2.423, 0.1143, -12.17)
ob_bottom_panel.rotation_euler = (-1.571, -2.22e-16, 2.22e-16)
ob_bottom_panel.scale = (74.6, 10.0, 159.7)
ob_front_panel.location = (2.795, -18.17, -4.195)
ob_front_panel.rotation_euler = (-0.0, 1.571, 0.0)
ob_front_panel.scale = (50.59, 55.95, 10.0)
ob_top_wood.location = (0.0, 0.0, -1.27)
ob_top_wood.rotation_euler = (-1.571, -2.22e-16, 2.22e-16)
ob_top_wood.scale = (74.6, 10.0, 159.7)
ob_left_panel.location = (-2.423, -14.34, -5.432)
ob_left_panel.scale = (74.6, -10.0, 86.42)
ob_woofer_speaker.location = (0.0, 0.0, 0.0)
ob_woofer_edge.location = (0.0, 0.0, 0.0)
_m = ob_woofer_edge.modifiers.new('Solidify', 'SOLIDIFY')
_m.thickness = 0.03556
_m = ob_woofer_edge.modifiers.new('Boolean', 'BOOLEAN')
_m.object = ob_woofer_m4_hole
ob_empty.location = (0.0, 0.0, 0.0)
ob_empty.rotation_euler = (0.0, -0.0, -1.571)
ob_woofer_m4_hole.location = (0.0, 0.0, 0.0)
ob_woofer_m4_hole.display_type = 'WIRE'
_m = ob_woofer_m4_hole.modifiers.new('Array', 'ARRAY')
_m.count = 4
_m.use_relative_offset = False
_m.use_object_offset = True
_m.offset_object = ob_empty
_m = ob_woofer_m4_hole.modifiers.new('Solidify', 'SOLIDIFY')
_m.thickness = 0.04962
ob_woofer_edge_bezier.location = (0.0, 0.0, 0.0)
_m = ob_woofer_edge_bezier.modifiers.new('Mirror', 'MIRROR')
_m.use_axis = (False, True, False)
_m = ob_woofer_edge_bezier.modifiers.new('Array', 'ARRAY')
_m.use_relative_offset = False
_m.use_object_offset = True
_m.offset_object = ob_empty
ob_woofer_body.location = (0.0, 0.0, -0.03579)
_m = ob_woofer_body.modifiers.new('Solidify', 'SOLIDIFY')
_m.thickness = 0.5588
ob_tweeter_top.location = (0.0, 0.0, 0.0)
_m = ob_tweeter_top.modifiers.new('Solidify', 'SOLIDIFY')
_m.thickness = 0.0254
ob_tweeter_body.location = (0.0, 0.0, -0.0254)
_m = ob_tweeter_body.modifiers.new('Solidify', 'SOLIDIFY')
_m.thickness = 0.127
ob_top_wood_001.location = (0.0, 0.0, -1.27)
ob_top_wood_001.rotation_euler = (-1.571, -2.22e-16, 2.22e-16)
ob_top_wood_001.scale = (74.6, 10.0, 159.7)
ob_top_wood_002.location = (0.0, 0.0, -1.27)
ob_top_wood_002.rotation_euler = (-1.571, -2.22e-16, 2.22e-16)
ob_top_wood_002.scale = (74.6, 10.0, 159.7)
ob_top_wood_003.location = (0.0, 0.0, -1.27)
ob_top_wood_003.rotation_euler = (-1.571, -2.22e-16, 2.22e-16)
ob_top_wood_003.scale = (74.6, 10.0, 159.7)
ob_top_wood_004.location = (0.0, 0.0, -1.27)
ob_top_wood_004.rotation_euler = (-1.571, -2.22e-16, 2.22e-16)
ob_top_wood_004.scale = (74.6, 10.0, 159.7)
ob_interior_panel_001.location = (-2.423, 0.0, -4.9)
ob_interior_panel_001.scale = (74.6, 10.0, 86.42)
ob_interior_panel_002.location = (-2.423, 0.0, -4.9)
ob_interior_panel_002.scale = (74.6, 10.0, 86.42)
ob_interior_panel_003.location = (-2.423, 0.0, -4.9)
ob_interior_panel_003.scale = (74.6, 10.0, 86.42)
ob_interior_panel_004.location = (-2.423, 0.0, -4.9)
ob_interior_panel_004.scale = (74.6, 10.0, 86.42)
ob_interior_panel_005.location = (-2.423, 0.0, -4.9)
ob_interior_panel_005.scale = (74.6, 10.0, 86.42)
ob_top_wood_005.location = (0.0, -29.28, -1.27)
ob_top_wood_005.rotation_euler = (-1.571, -2.22e-16, 2.22e-16)
ob_top_wood_005.scale = (74.6, 10.0, 159.7)

# ---- collection membership
scene.collection.objects.link(ob_back_panel)
scene.collection.objects.link(ob_right_panel)
scene.collection.objects.link(ob_interior_panel)
scene.collection.objects.link(ob_bottom_panel)
scene.collection.objects.link(ob_front_panel)
scene.collection.objects.link(ob_top_wood)
scene.collection.objects.link(ob_left_panel)
scene.collection.objects.link(ob_woofer_speaker)
scene.collection.objects.link(ob_woofer_edge)
scene.collection.objects.link(ob_empty)
scene.collection.objects.link(ob_woofer_m4_hole)
scene.collection.objects.link(ob_woofer_edge_bezier)
scene.collection.objects.link(ob_woofer_body)
scene.collection.objects.link(ob_tweeter_top)
scene.collection.objects.link(ob_tweeter_body)
scene.collection.objects.link(ob_top_wood_001)
scene.collection.objects.link(ob_top_wood_002)
scene.collection.objects.link(ob_top_wood_003)
scene.collection.objects.link(ob_top_wood_004)
scene.collection.objects.link(ob_interior_panel_001)
scene.collection.objects.link(ob_interior_panel_002)
scene.collection.objects.link(ob_interior_panel_003)
scene.collection.objects.link(ob_interior_panel_004)
scene.collection.objects.link(ob_interior_panel_005)
scene.collection.objects.link(ob_top_wood_005)

# ---- scene / render settings (as saved in the file)
scene.frame_start = 1; scene.frame_end = 250; scene.frame_set(1)
scene.render.engine = 'BLENDER_EEVEE_NEXT'
scene.cycles.sampling_pattern = 'TABULATED_SOBOL'
scene.cycles.use_light_tree = False
scene.eevee.ray_tracing_options.trace_max_roughness = 0.0
scene.view_settings.view_transform = 'Filmic'
bpy.context.view_layer.update()

# ---- added for rendering (the .blend has no active camera and no usable light): camera, sun
cam_auto = bpy.data.cameras.new('AutoCamera')
cam_auto.lens = 50.0
cam_auto.sensor_width = 36.0
cam_auto.clip_end = 1000.0
ob_auto_camera = bpy.data.objects.new('AutoCamera', cam_auto)
scene.collection.objects.link(ob_auto_camera)
ob_auto_camera.location = (42.6059, -53.9857, 40.6372)
ob_auto_camera.rotation_euler = (1.09748, -7.21219e-08, 0.694738)
scene.camera = ob_auto_camera
light_auto_sun = bpy.data.lights.new('AutoSun', 'SUN')
light_auto_sun.energy = 3.0
light_auto_sun.angle = 0.0523599
ob_auto_sun = bpy.data.objects.new('AutoSun', light_auto_sun)
scene.collection.objects.link(ob_auto_sun)
ob_auto_sun.rotation_euler = (0.872665, 0.174533, 0.523599)
bpy.context.view_layer.update()
